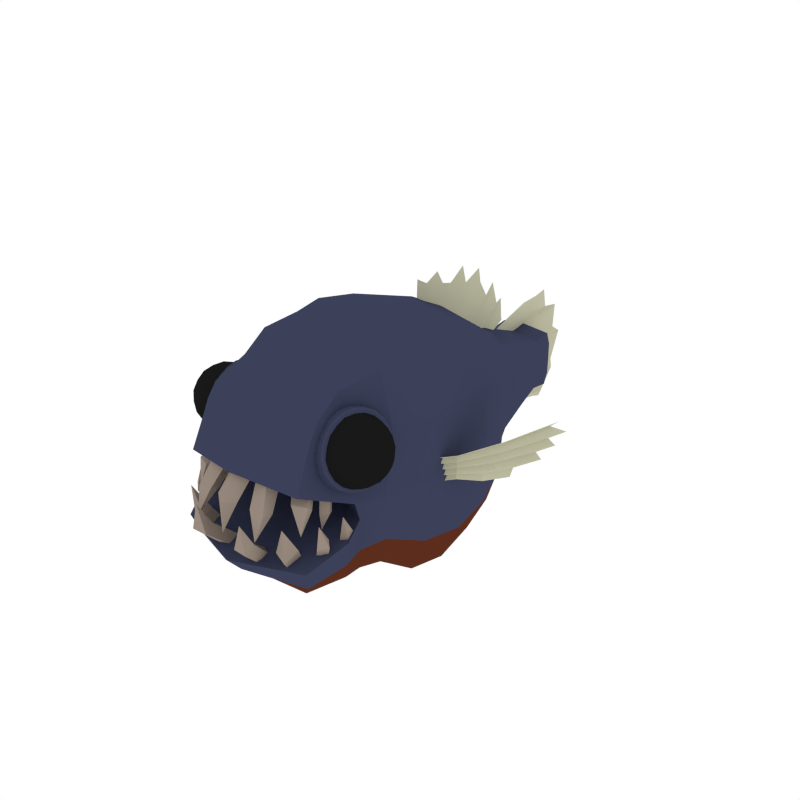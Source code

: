 # Source: Piranha.blend  (saved by Blender 2.79.0; exported with 4.5.12 LTS)
import bpy
from mathutils import Matrix  # noqa: F401  (used for matrix-valued properties, if any)

bpy.ops.wm.read_factory_settings(use_empty=True)
scene = bpy.context.scene
scene.name = 'Scene'

# ---- collections
col_collection_1 = bpy.data.collections.new('Collection 1'); scene.collection.children.link(col_collection_1)

# ---- materials (node trees are filled in below, after node groups)
mat_piranha_main = bpy.data.materials.new('Piranha_Main')
mat_piranha_main.alpha_threshold = 0.0
mat_piranha_main.diffuse_color = (0.04562, 0.05286, 0.1013, 1.0)
mat_piranha_main.roughness = 0.5
mat_piranha_teeth = bpy.data.materials.new('Piranha_Teeth')
mat_piranha_teeth.alpha_threshold = 0.0
mat_piranha_teeth.diffuse_color = (0.3116, 0.2523, 0.2074, 1.0)
mat_piranha_teeth.roughness = 0.5
mat_piranha_light = bpy.data.materials.new('Piranha_Light')
mat_piranha_light.alpha_threshold = 0.0
mat_piranha_light.diffuse_color = (0.1064, 0.02668, 0.0126, 1.0)
mat_piranha_light.roughness = 0.5
mat_piranha_fins = bpy.data.materials.new('Piranha_Fins')
mat_piranha_fins.alpha_threshold = 0.0
mat_piranha_fins.diffuse_color = (0.5173, 0.5071, 0.3659, 1.0)
mat_piranha_fins.roughness = 0.5
mat_eyes = bpy.data.materials.new('Eyes')
mat_eyes.alpha_threshold = 0.0
mat_eyes.diffuse_color = (0.009965, 0.009965, 0.009965, 1.0)
mat_eyes.roughness = 0.5

# ---- node groups
ng_auto_smooth = bpy.data.node_groups.new('Auto Smooth', 'GeometryNodeTree')
_s = ng_auto_smooth.interface.new_socket(name='Geometry', in_out='OUTPUT', socket_type='NodeSocketGeometry')
_s = ng_auto_smooth.interface.new_socket(name='Geometry', in_out='INPUT', socket_type='NodeSocketGeometry')
_s = ng_auto_smooth.interface.new_socket(name='Angle', in_out='INPUT', socket_type='NodeSocketFloat')
_s.subtype = 'ANGLE'
_s.min_value = 0.0
_s.max_value = 3.142
ng_auto_smooth.is_modifier = True
_N = ng_auto_smooth.nodes; _L = ng_auto_smooth.links
n0 = _N.new('NodeGroupOutput'); n0.name = 'Group Output'; n0.location = (480, -100)
n1 = _N.new('NodeGroupInput'); n1.name = 'Group Input'; n1.location = (-420, -300)
n2 = _N.new('NodeGroupInput'); n2.name = 'Group Input.001'; n2.location = (-60, -100)
n3 = _N.new('GeometryNodeSetShadeSmooth'); n3.name = 'Set Shade Smooth'; n3.location = (120, -100)
n3.domain = 'EDGE'
n4 = _N.new('GeometryNodeSetShadeSmooth'); n4.name = 'Set Shade Smooth.001'; n4.location = (300, -100)
n5 = _N.new('GeometryNodeInputMeshEdgeAngle'); n5.name = 'Edge Angle'; n5.location = (-420, -220)
n6 = _N.new('GeometryNodeInputEdgeSmooth'); n6.name = 'Is Edge Smooth'; n6.location = (-60, -160)
n7 = _N.new('GeometryNodeInputShadeSmooth'); n7.name = 'Is Face Smooth'; n7.location = (-240, -340)
n8 = _N.new('FunctionNodeBooleanMath'); n8.name = 'Boolean Math'; n8.location = (-60, -220)
n9 = _N.new('FunctionNodeCompare'); n9.name = 'Compare'; n9.location = (-240, -180)
n9.operation = 'LESS_EQUAL'
_L.new(n5.outputs[0], n9.inputs[0])
_L.new(n4.outputs[0], n0.inputs[0])
_L.new(n1.outputs[1], n9.inputs[1])
_L.new(n9.outputs[0], n8.inputs[0])
_L.new(n7.outputs[0], n8.inputs[1])
_L.new(n2.outputs[0], n3.inputs[0])
_L.new(n6.outputs[0], n3.inputs[1])
_L.new(n3.outputs[0], n4.inputs[0])
_L.new(n8.outputs[0], n3.inputs[2])
n0.is_active_output = True

# ---- material node trees

# ---- world
world_world = bpy.data.worlds.new('World'); scene.world = world_world
world_world.color = (1.0, 1.0, 1.0)
world_world.use_sun_shadow = False
world_world.sun_shadow_jitter_overblur = 0.0
world_world.cycles.sampling_method = 'NONE'
world_world.cycles.sample_map_resolution = 256

# ---- meshes
me_cube_040 = bpy.data.meshes.new('Cube.040')
me_cube_040.from_pydata([(0.502, 1.113, -0.3223), (0.8383, -0.2884, 0.6004), (0.5887, -1.026, 0.6616), (0.2638, 1.998, -0.1445), (0.8139, 0.3946, 0.5735), (0.8139, 0.3946, -0.5706), (0.2638, 1.998, 0.1445), (0.7827, -1.309, -0.1283), (0.8053, -0.4067, -0.5642), (0.502, 1.113, 0.3223), (0.6991, 0.7794, -0.4732), (0.6677, 0.3705, -0.8911), (0.6861, -0.2895, 1.046), (0.7375, -0.8162, -0.3602), (0.6549, -1.639, -0.2985), (0.6664, -1.221, -0.5389), (0.5043, -1.068, 0.9791), (0.2992, 1.77, -0.189), (0.4339, 1.113, -0.564), (0.4339, 1.113, 0.564), (0.2638, 2.215, -0.1582), (0.2552, 1.998, 0.2529), (0.2552, 1.998, -0.2529), (0.704, -0.4541, -0.8649), (0.6677, 0.3946, 1.003), (0.8568, -0.01583, -0.6111), (0.6991, 0.7794, 0.474), (0.7531, -0.7545, 0.6356), (0.5504, -1.437, 0.7116), (0.2992, 1.77, 0.189), (0.2638, 2.215, 0.1582), (0.8568, -0.01583, 0.617), (0.8139, 0.3946, 0.001485), (0.2638, 1.998, 0.0), (0.6834, -1.117, 0.08838), (0.8383, -0.4396, 0.02226), (0.502, 1.113, 0.0), (0.686, -0.819, -0.598), (0.6222, -0.7326, 1.064), (0.5817, 0.7794, -0.8284), (0.5817, 0.7794, 0.8291), (0.5434, -1.352, 0.8393), (0.4682, -1.464, -0.6528), (0.2757, 1.77, -0.3307), (0.2757, 1.77, 0.3307), (0.2552, 2.182, -0.2769), (0.2552, 2.182, 0.2769), (0.6999, -0.03994, -0.9632), (0.6999, -0.01583, 1.078), (0.6991, 0.7794, 0.0003712), (0.7531, -0.8372, 0.05355), (0.5679, -1.618, 0.3303), (0.2992, 1.77, 0.0), (0.2638, 2.218, 0.0), (0.8774, -0.02285, 0.0005322), (0.3585, 1.442, -0.2556), (0.3585, 1.442, 0.2556), (0.3127, 1.442, -0.4473), (0.3127, 1.442, 0.4473), (0.3585, 1.442, 0.0), (0.6032, -1.576, -0.483), (0.6906, -1.073, -0.074), (0.6786, -1.073, -0.5253), (0.4033, -0.9125, -0.1181), (0.3829, -1.388, 0.2643), (0.6934, -1.241, -0.4059), (0.6806, -1.066, -0.362), (-0.502, 1.113, -0.3223), (-0.8383, -0.2884, 0.6004), (0.0, -1.248, -0.6578), (0.0, -0.4464, -1.043), (0.0, -0.4263, 1.196), (0.0, -1.116, 0.9923), (-0.5887, -1.026, 0.6616), (0.0, 1.998, 0.2891), (0.0, 1.113, -0.6445), (0.0, 1.113, 0.6445), (-0.2638, 1.998, -0.1445), (0.0, 1.998, -0.2891), (0.0, 0.3946, 1.146), (0.0, 0.3705, -1.034), (-0.8139, 0.3946, 0.5735), (-0.8139, 0.3946, -0.5706), (-0.2638, 1.998, 0.1445), (-0.7827, -1.309, -0.1283), (0.0, -1.85, -0.3376), (-0.8053, -0.4067, -0.5642), (-0.502, 1.113, 0.3223), (0.0, 0.7794, -0.9468), (0.0, 0.7794, 0.9475), (-0.6991, 0.7794, -0.4732), (-0.6677, 0.3705, -0.8911), (-0.6861, -0.2895, 1.046), (-0.7375, -0.8162, -0.3602), (0.0, -0.8278, -0.7997), (0.0, -0.8108, 1.152), (-0.6549, -1.639, -0.2985), (0.0, -1.5, -0.6592), (0.0, -1.386, 0.8727), (-0.6664, -1.221, -0.5389), (-0.5043, -1.068, 0.9791), (0.0, 1.77, -0.3779), (0.0, 1.77, 0.3779), (-0.2992, 1.77, -0.189), (-0.4339, 1.113, -0.564), (-0.4339, 1.113, 0.564), (0.0, 2.155, -0.3165), (0.0, 2.155, 0.3165), (-0.2638, 2.215, -0.1582), (-0.2552, 1.998, 0.2529), (-0.2552, 1.998, -0.2529), (-0.704, -0.4541, -0.8649), (-0.6677, 0.3946, 1.003), (0.0, -0.01583, 1.231), (0.0, -0.03994, -1.117), (-0.8568, -0.01583, -0.6111), (-0.6991, 0.7794, 0.474), (-0.7531, -0.7545, 0.6356), (-0.5504, -1.437, 0.7116), (-0.2992, 1.77, 0.189), (-0.2638, 2.215, 0.1582), (0.0, 2.212, -0.2581), (-0.8568, -0.01583, 0.617), (-0.8139, 0.3946, 0.001485), (-0.2638, 1.998, 0.0), (0.0, 2.244, -0.1607), (-0.6834, -1.117, 0.08838), (0.0, -1.761, 0.4108), (-0.8383, -0.4396, 0.02226), (-0.502, 1.113, 0.0), (-0.686, -0.819, -0.598), (-0.6222, -0.7326, 1.064), (-0.5817, 0.7794, -0.8284), (-0.5817, 0.7794, 0.8291), (-0.5434, -1.352, 0.8393), (-0.4682, -1.464, -0.6528), (-0.2757, 1.77, -0.3307), (-0.2757, 1.77, 0.3307), (-0.2552, 2.182, -0.2769), (-0.2552, 2.182, 0.2769), (0.0, 2.247, -0.001393), (0.0, 2.244, 0.1577), (-0.6999, -0.03994, -0.9632), (-0.6999, -0.01583, 1.078), (-0.6991, 0.7794, 0.0003712), (-0.7531, -0.8372, 0.05355), (-0.5679, -1.618, 0.3303), (-0.2992, 1.77, 0.0), (-0.2638, 2.218, 0.0), (0.0, 2.212, 0.2718), (-0.8774, -0.02285, 0.0005322), (-0.3585, 1.442, -0.2556), (0.0, 1.442, -0.5112), (0.0, 1.442, 0.5112), (-0.3585, 1.442, 0.2556), (-0.3127, 1.442, -0.4473), (-0.3127, 1.442, 0.4473), (-0.3585, 1.442, 0.0), (0.0, -1.704, -0.5029), (-0.6032, -1.576, -0.483), (0.0, -0.9861, -0.7052), (-0.6906, -1.073, -0.074), (-0.6786, -1.073, -0.5253), (0.0, -1.518, 0.7175), (0.0, -1.599, -0.3138), (-0.4033, -0.9125, -0.1181), (0.0, -1.499, 0.3367), (-0.3829, -1.388, 0.2643), (0.0, -0.9641, -0.1229), (-0.6934, -1.241, -0.4059), (-0.6806, -1.066, -0.362), (0.9929, -0.2319, 0.2367), (0.9473, -0.1825, -0.02242), (1.545, 0.3494, 0.4948), (1.204, 0.201, -0.07985), (0.5399, -0.3738, 0.0658), (0.5142, -0.3368, -0.1285), (0.5227, -0.3491, -0.06375), (0.5313, -0.3615, 0.001026), (0.5375, -0.3624, -0.09731), (0.5461, -0.3747, -0.03254), (0.5546, -0.3871, 0.03223), (0.5289, -0.35, -0.1621), (0.5632, -0.3994, 0.09701), (0.9815, -0.2196, 0.1719), (0.9701, -0.2072, 0.1071), (0.9587, -0.1949, 0.04236), (1.588, 0.401, 0.3962), (1.512, 0.3707, 0.2553), (1.417, 0.3263, 0.1101), (0.9505, -0.194, 0.1407), (1.459, 0.3441, 0.3154), (0.9391, -0.1816, 0.07592), (1.374, 0.3068, 0.1724), (0.9277, -0.1693, 0.01115), (1.22, 0.222, 0.004847), (0.9619, -0.2063, 0.2055), (1.476, 0.3335, 0.4352), (1.262, 0.01517, 0.3504), (1.085, -0.0165, -0.06365), (1.282, 0.05163, 0.2694), (1.243, 0.04708, 0.1673), (1.194, 0.03555, 0.06301), (1.203, 0.03657, 0.213), (1.159, 0.02852, 0.1098), (1.08, -0.003266, -0.005658), (1.213, 0.02061, 0.3046), (-0.9929, -0.2319, 0.2367), (-0.9473, -0.1825, -0.02242), (-1.545, 0.3494, 0.4948), (-1.204, 0.201, -0.07985), (-0.5399, -0.3738, 0.0658), (-0.5142, -0.3368, -0.1285), (-0.5227, -0.3491, -0.06375), (-0.5313, -0.3615, 0.001026), (-0.5375, -0.3624, -0.09731), (-0.5461, -0.3747, -0.03254), (-0.5546, -0.3871, 0.03223), (-0.5289, -0.35, -0.1621), (-0.5632, -0.3994, 0.09701), (-0.9815, -0.2196, 0.1719), (-0.9701, -0.2072, 0.1071), (-0.9587, -0.1949, 0.04236), (-1.588, 0.401, 0.3962), (-1.512, 0.3707, 0.2553), (-1.417, 0.3263, 0.1101), (-0.9505, -0.194, 0.1407), (-1.459, 0.3441, 0.3154), (-0.9391, -0.1816, 0.07592), (-1.374, 0.3068, 0.1724), (-0.9277, -0.1693, 0.01115), (-1.22, 0.222, 0.004847), (-0.9619, -0.2063, 0.2055), (-1.476, 0.3335, 0.4352), (-1.262, 0.01517, 0.3504), (-1.085, -0.0165, -0.06365), (-1.282, 0.05163, 0.2694), (-1.243, 0.04708, 0.1673), (-1.194, 0.03555, 0.06301), (-1.203, 0.03657, 0.213), (-1.159, 0.02852, 0.1098), (-1.08, -0.003266, -0.005658), (-1.213, 0.02061, 0.3046), (-0.03999, 1.633, -0.2696), (-0.03834, 1.686, -0.1575), (-0.03599, 1.672, 0.02203), (-0.03368, 1.646, 0.2009), (-0.03222, 1.567, 0.327), (0.004439, 2.489, -0.6077), (-0.01324, 2.735, -0.3711), (-0.02382, 2.851, 0.00795), (-0.005002, 2.714, 0.351), (0.01815, 2.454, 0.5942), (-0.03295, 1.606, 0.2639), (0.08026, 2.394, 0.4502), (-0.03481, 1.659, 0.1132), (0.05945, 2.591, 0.1603), (-0.03716, 1.679, -0.06773), (0.05515, 2.603, -0.204), (-0.03917, 1.659, -0.2141), (0.06937, 2.421, -0.513), (0.05195, 2.197, 0.4388), (0.02365, 2.0, 0.3881), (-0.004647, 1.803, 0.3375), (-0.02151, 1.755, 0.4194), (-0.01079, 1.944, 0.4834), (-7.601e-05, 2.133, 0.5474), (-0.01024, 2.206, -0.5458), (-0.02015, 2.015, -0.4618), (-0.03007, 1.824, -0.3778), (-0.03301, 1.895, -0.2252), (-0.02768, 2.105, -0.2787), (-0.02234, 2.314, -0.3321), (-0.02839, 2.368, 0.0161), (-0.03092, 2.136, 0.01859), (-0.03345, 1.904, 0.02108), (-0.02774, 1.853, 0.2528), (-0.02181, 2.06, 0.2873), (-0.01588, 2.267, 0.3219), (-0.01602, 1.266, 0.2426), (-0.01503, 1.233, 0.3095), (-0.01362, 1.143, 0.3702), (-0.01223, 1.049, 0.425), (-0.01135, 0.5213, 0.7363), (0.01069, 1.745, 0.5187), (6.346e-05, 1.726, 0.7233), (-0.006299, 1.591, 0.9196), (0.005017, 1.379, 0.984), (0.01894, 0.4446, 1.289), (-0.01179, 0.5624, 0.7541), (0.05629, 0.5246, 1.24), (-0.01291, 1.095, 0.3981), (0.04378, 1.422, 0.8545), (-0.01433, 1.188, 0.3399), (0.0412, 1.598, 0.7235), (-0.01553, 1.249, 0.2758), (0.04975, 1.675, 0.5221), (0.004182, 1.339, 0.4566), (-0.006479, 1.121, 0.5864), (-0.01118, 1.264, 0.519), (0.01859, 1.27, 0.6573), (0.005988, 1.194, 0.5586), (-0.01, 1.393, 0.4027), (-0.007117, 1.462, 0.3059), (0.02603, 0.5184, 1.027), (0.0109, 0.5153, 0.9213), (-0.001255, 0.4562, 0.9266), (0.0109, 0.5153, 0.9213), (-0.001255, 0.4562, 0.9266), (0.005988, 1.194, 0.5586), (0.005477, 0.4523, 1.047), (0.004182, 1.339, 0.4566), (-0.00118, 1.556, 0.3768), (0.006227, 1.427, 0.3298), (-0.007117, 1.462, 0.3059), (-0.01602, 1.266, -0.1971), (-0.01503, 1.233, -0.264), (-0.01362, 1.143, -0.3247), (-0.01223, 1.049, -0.3795), (-0.01135, 0.9601, -0.3893), (0.01069, 1.745, -0.4732), (6.346e-05, 1.726, -0.6778), (-0.006299, 1.591, -0.8741), (0.005017, 1.379, -0.9384), (0.01894, 1.167, -0.907), (-0.01179, 1.005, -0.3844), (0.05629, 1.212, -0.8248), (-0.01291, 1.095, -0.3526), (0.04378, 1.422, -0.809), (-0.01433, 1.188, -0.2943), (0.0412, 1.598, -0.678), (-0.01553, 1.249, -0.2302), (0.04975, 1.675, -0.4766), (-0.0007311, 1.226, -0.7034), (-0.006479, 1.121, -0.5409), (-0.01118, 1.264, -0.4735), (-0.008739, 1.4, -0.6431), (-0.004969, 1.533, -0.4713), (-0.01, 1.393, -0.3572), (-0.007117, 1.462, -0.2603), (0.001789, 1.596, -0.373), (0.008843, 1.09, -0.741), (-0.001255, 0.9976, -0.5868), (0.0109, 1.046, -0.5529), (0.0336, 1.129, -0.6889), (0.005988, 1.194, -0.5131), (0.02488, 1.308, -0.6608), (0.004182, 1.339, -0.4111), (0.02269, 1.47, -0.5429), (0.006227, 1.427, -0.2843), (0.02799, 1.555, -0.3772), (-0.01216, 0.9796, 0.472), (-0.0121, 0.9101, 0.519), (-0.01204, 0.8406, 0.5661), (-0.01198, 0.771, 0.6131), (-0.01192, 0.7015, 0.6601), (-0.01185, 0.632, 0.7071), (0.01234, 1.339, 1.136), (0.01967, 1.135, 1.057), (0.02699, 1.074, 1.237), (0.03432, 0.8906, 1.13), (0.04164, 0.7686, 1.166), (0.04897, 0.6795, 1.302), (-0.003996, 1.034, 0.6342), (-0.001513, 0.9478, 0.6821), (0.0009707, 0.8613, 0.7299), (0.003454, 0.7748, 0.7778), (0.005937, 0.6883, 0.8256), (0.008421, 0.6018, 0.8734), (-0.01, 1.393, 0.4027), (-0.007415, 1.474, 0.478), (-0.00997, 1.34, 0.613), (-0.01118, 1.264, 0.519), (-0.006479, 1.121, 0.5864), (-0.003204, 1.192, 0.6961), (0.04125, 0.6572, 1.199), (0.02159, 1.012, 1.093), (0.008626, 1.242, 0.9812), (0.003346, 1.334, 0.9156), (-0.007553, 1.493, 0.8009), (-0.002244, 1.638, 0.6286), (0.01652, 1.425, 0.5456), (0.006227, 1.427, 0.3298), (0.02073, 1.509, 0.3939), (0.008421, 0.6018, 0.8734), (0.01936, 0.6203, 0.9821), (0.005937, 0.6883, 0.8256), (0.01784, 0.7151, 0.9392), (0.0009707, 0.8613, 0.7299), (0.007843, 0.9114, 0.8511), (-0.001513, 0.9478, 0.6821), (0.005547, 1.01, 0.807), (-0.003996, 1.034, 0.6342), (0.0002113, 1.103, 0.7499), (0.003454, 0.7748, 0.7778), (0.01374, 0.8134, 0.8952), (0.01221, 0.4485, 1.168), (-0.008761, 1.416, 0.7069), (0.004757, 1.651, 0.4478), (0.04116, 0.5215, 1.133), (0.03118, 1.346, 0.7559), (0.02886, 1.511, 0.6346), (0.03524, 1.592, 0.458), (0.03031, 0.6387, 1.091), (0.02974, 0.7419, 1.053), (0.01471, 0.9615, 0.9723), (0.01261, 1.072, 0.932), (0.004418, 1.172, 0.8655), (0.02403, 0.852, 1.013), (-0.004829, 1.556, 0.5533), (7.078e-05, 1.263, 0.8059), (0.01064, 2.322, 0.5622), (-0.02586, 2.6, 0.01288), (-0.01701, 2.524, -0.354), (-0.009944, 2.475, 0.3279), (-0.0003195, 2.397, -0.5784), (-0.01124, 1.892, 0.1356), (0.01232, 2.125, 0.1484), (0.03589, 2.358, 0.1612), (-0.01408, 1.91, -0.1112), (0.008995, 2.141, -0.1482), (0.03207, 2.372, -0.1853), (-0.01204, 1.85, -0.3147), (0.0151, 2.04, -0.396), (0.04223, 2.23, -0.4773), (0.9479, -1.119, 0.6933), (0.9025, -0.9306, 0.6632), (0.9328, -1.216, 0.6697), (0.954, -1.228, 0.5718), (0.9821, -1.138, 0.5349), (0.8328, -0.8616, 0.6398), (0.7366, -1.089, 0.8362), (0.7185, -1.358, 0.6727), (0.8036, -1.297, 0.3752), (0.8743, -0.9903, 0.3549), (0.7593, -0.8669, 0.7086), (0.6668, -1.161, 0.83), (0.6792, -1.382, 0.5832), (0.7794, -1.225, 0.3092), (0.8288, -0.9061, 0.3868), (0.825, -1.058, 0.3031), (0.8491, -1.152, 0.3155), (0.7339, -1.347, 0.4226), (0.7528, -1.377, 0.5143), (0.6655, -1.309, 0.7394), (0.7122, -1.246, 0.7981), (0.7142, -0.9953, 0.8157), (0.7835, -0.9393, 0.7746), (0.8127, -0.8401, 0.5461), (0.8681, -0.8815, 0.4763), (0.9416, -1.018, 0.4247), (0.9597, -1.113, 0.4428), (0.9165, -1.18, 0.3853), (0.8884, -1.269, 0.4223), (0.9034, -1.292, 0.5167), (0.8375, -1.349, 0.5614), (0.8164, -1.337, 0.6593), (0.8611, -1.268, 0.7125), (0.8101, -1.225, 0.7846), (0.9379, -0.9505, 0.4998), (0.9521, -0.9781, 0.593), (0.9783, -1.071, 0.61), (0.8251, -1.128, 0.8082), (0.8912, -1.074, 0.7596), (0.8721, -0.9786, 0.7466), (0.7531, -1.226, 0.2815), (0.6947, -1.363, 0.4014), (0.7961, -1.04, 0.2682), (0.6432, -1.399, 0.582), (0.6296, -1.156, 0.8528), (0.7825, -0.7973, 0.539), (0.8074, -0.8762, 0.3666), (0.6726, -0.9704, 0.8395), (0.731, -0.8333, 0.7196), (0.6184, -1.32, 0.7544), (0.7498, -0.8534, 0.3388), (0.5481, -1.327, 0.7529), (0.6684, -0.8075, 0.7157), (0.6919, -1.226, 0.2481), (0.606, -0.9539, 0.8437), (0.7378, -1.028, 0.2339), (0.5746, -1.411, 0.5688), (0.7233, -0.7691, 0.5229), (0.6296, -1.373, 0.376), (0.5601, -1.152, 0.8579), (0.9426, -1.169, 0.6872), (0.8933, -0.955, 0.7069), (0.7838, -1.105, 0.8266), (0.8722, -0.8922, 0.6496), (0.946, -0.9846, 0.463), (0.9459, -1.228, 0.622), (0.7688, -1.35, 0.6716), (0.9723, -1.186, 0.5497), (0.8479, -1.289, 0.3988), (0.9119, -1.006, 0.3852), (0.7954, -0.858, 0.6739), (0.6989, -1.123, 0.8383), (0.6952, -1.374, 0.6307), (0.7895, -1.265, 0.3382), (0.8514, -0.946, 0.3649), (0.8232, -1.178, 0.7989), (0.967, -1.092, 0.6551), (0.8294, -0.9596, 0.7666), (0.9066, -0.9115, 0.4907), (0.9854, -1.102, 0.5701), (0.8326, -1.346, 0.6118), (0.7626, -1.241, 0.7935), (0.9085, -1.226, 0.4042), (0.7985, -1.367, 0.5341), (0.8874, -1.163, 0.347), (0.8481, -0.8877, 0.43), (0.7689, -0.8997, 0.7463), (0.6858, -1.207, 0.8178), (0.7136, -1.385, 0.5458), (0.8139, -1.187, 0.3061), (0.8029, -0.892, 0.3747), (0.7517, -1.221, 0.2945), (0.6481, -1.385, 0.5779), (0.6353, -1.156, 0.8332), (0.7309, -0.8515, 0.7076), (0.7939, -1.047, 0.2835), (0.8527, -1.022, 0.327), (0.8394, -1.107, 0.3062), (0.6986, -1.35, 0.4086), (0.7712, -1.324, 0.3958), (0.7443, -1.367, 0.4692), (0.6269, -1.31, 0.7402), (0.693, -1.338, 0.7068), (0.6897, -1.278, 0.7729), (0.6779, -0.9816, 0.8201), (0.7262, -1.043, 0.8302), (0.751, -0.9643, 0.7976), (0.7811, -0.819, 0.5378), (0.8249, -0.8478, 0.5954), (0.8435, -0.8583, 0.5092), (0.9538, -1.063, 0.4317), (0.9751, -1.126, 0.4899), (0.9405, -1.148, 0.411), (0.8983, -1.282, 0.4664), (0.9329, -1.261, 0.5453), (0.8715, -1.325, 0.5398), (0.8397, -1.307, 0.6866), (0.9012, -1.243, 0.6921), (0.8364, -1.248, 0.7527), (0.9481, -0.9619, 0.5444), (0.9294, -0.9514, 0.6306), (0.9695, -1.026, 0.6025), (0.859, -1.102, 0.7881), (0.9238, -1.098, 0.7275), (0.8838, -1.023, 0.7556), (0.8028, -0.8622, 0.3565), (0.7457, -1.23, 0.2671), (0.6302, -1.412, 0.5832), (0.6158, -1.157, 0.868), (0.7225, -0.817, 0.7279), (0.791, -1.034, 0.2531), (0.6843, -1.374, 0.3931), (0.604, -1.329, 0.7645), (0.6611, -0.9612, 0.854), (0.7767, -0.7792, 0.5379), (0.7779, -1.135, 0.2598), (0.7245, -1.305, 0.3299), (0.6666, -1.396, 0.4881), (0.8064, -0.9506, 0.3046), (0.6265, -1.373, 0.6739), (0.6193, -1.245, 0.8165), (0.6479, -1.061, 0.8612), (0.7591, -0.8004, 0.6329), (0.7993, -0.823, 0.4471), (0.7013, -0.8915, 0.7911), (0.6726, -0.8471, 0.3174), (0.6148, -1.219, 0.2268), (0.4978, -1.404, 0.5468), (0.4833, -1.145, 0.8351), (0.5914, -0.8014, 0.6933), (0.6607, -1.021, 0.2126), (0.5526, -1.365, 0.3544), (0.4714, -1.32, 0.7304), (0.5292, -0.9474, 0.821), (0.6462, -0.7631, 0.501), (0.7412, -0.7965, 0.4248), (0.7489, -0.9328, 0.2727), (0.5567, -1.384, 0.6669), (0.5491, -1.247, 0.8191), (0.6366, -0.8697, 0.792), (0.6983, -0.7724, 0.6232), (0.7184, -1.129, 0.2249), (0.6614, -1.311, 0.2997), (0.5796, -1.051, 0.8669), (0.5996, -1.408, 0.4685), (0.9734, -1.158, 0.6194), (0.8372, -0.9053, 0.715), (0.7529, -1.174, 0.8257), (0.7643, -1.375, 0.6007), (0.8556, -1.231, 0.3509), (0.9007, -0.9409, 0.4216), (0.892, -1.177, 0.7524), (0.9415, -1.02, 0.6873), (0.8119, -1.029, 0.8087), (0.8988, -0.8921, 0.571), (0.9788, -1.041, 0.5147), (0.8986, -1.296, 0.6201), (0.769, -1.305, 0.7414), (0.9523, -1.211, 0.4732), (0.8293, -1.339, 0.4621), (0.9096, -1.084, 0.3568), (0.7639, -0.8237, 0.6271), (0.8017, -0.8449, 0.4522), (0.6595, -1.069, 0.841), (0.7097, -0.9089, 0.7751), (0.6395, -1.361, 0.665), (0.6328, -1.241, 0.7992), (0.7315, -1.297, 0.3423), (0.6771, -1.382, 0.4911), (0.8084, -0.9644, 0.3188), (0.7815, -1.137, 0.2767), (0.752, -0.7824, 0.6367), (0.7943, -0.8062, 0.4412), (0.6351, -1.057, 0.8768), (0.6912, -0.8782, 0.8031), (0.6125, -1.385, 0.6798), (0.605, -1.251, 0.8297), (0.7156, -1.313, 0.3179), (0.6548, -1.409, 0.4843), (0.8018, -0.9405, 0.2913), (0.7718, -1.134, 0.2442), (0.6212, -0.7663, 0.601), (0.664, -0.7904, 0.4031), (0.5028, -1.044, 0.8441), (0.5596, -0.8634, 0.7695), (0.48, -1.376, 0.6446), (0.4724, -1.24, 0.7964), (0.5844, -1.303, 0.2783), (0.5228, -1.4, 0.4467), (0.6716, -0.9264, 0.2513), (0.6412, -1.122, 0.2036), (-0.9479, -1.119, 0.6933), (-0.9025, -0.9306, 0.6632), (-0.9328, -1.216, 0.6697), (-0.954, -1.228, 0.5718), (-0.9821, -1.138, 0.5349), (-0.8328, -0.8616, 0.6398), (-0.7366, -1.089, 0.8362), (-0.7185, -1.358, 0.6727), (-0.8036, -1.297, 0.3752), (-0.8743, -0.9903, 0.3549), (-0.7593, -0.8669, 0.7086), (-0.6668, -1.161, 0.83), (-0.6792, -1.382, 0.5832), (-0.7794, -1.225, 0.3092), (-0.8288, -0.9061, 0.3868), (-0.825, -1.058, 0.3031), (-0.8491, -1.152, 0.3155), (-0.7339, -1.347, 0.4226), (-0.7528, -1.377, 0.5143), (-0.6655, -1.309, 0.7394), (-0.7122, -1.246, 0.7981), (-0.7142, -0.9953, 0.8157), (-0.7835, -0.9393, 0.7746), (-0.8127, -0.8401, 0.5461), (-0.8681, -0.8815, 0.4763), (-0.9416, -1.018, 0.4247), (-0.9597, -1.113, 0.4428), (-0.9165, -1.18, 0.3853), (-0.8884, -1.269, 0.4223), (-0.9034, -1.292, 0.5167), (-0.8375, -1.349, 0.5614), (-0.8164, -1.337, 0.6593), (-0.8611, -1.268, 0.7125), (-0.8101, -1.225, 0.7846), (-0.9379, -0.9505, 0.4998), (-0.9521, -0.9781, 0.593), (-0.9783, -1.071, 0.61), (-0.8251, -1.128, 0.8082), (-0.8912, -1.074, 0.7596), (-0.8721, -0.9786, 0.7466), (-0.7531, -1.226, 0.2815), (-0.6947, -1.363, 0.4014), (-0.7961, -1.04, 0.2682), (-0.6432, -1.399, 0.582), (-0.6296, -1.156, 0.8528), (-0.7825, -0.7973, 0.539), (-0.8074, -0.8762, 0.3666), (-0.6726, -0.9704, 0.8395), (-0.731, -0.8333, 0.7196), (-0.6184, -1.32, 0.7544), (-0.7498, -0.8534, 0.3388), (-0.5481, -1.327, 0.7529), (-0.6684, -0.8075, 0.7157), (-0.6919, -1.226, 0.2481), (-0.606, -0.9539, 0.8437), (-0.7378, -1.028, 0.2339), (-0.5746, -1.411, 0.5688), (-0.7233, -0.7691, 0.5229), (-0.6296, -1.373, 0.376), (-0.5601, -1.152, 0.8579), (-0.9426, -1.169, 0.6872), (-0.8933, -0.955, 0.7069), (-0.7838, -1.105, 0.8266), (-0.8722, -0.8922, 0.6496), (-0.946, -0.9846, 0.463), (-0.9459, -1.228, 0.622), (-0.7688, -1.35, 0.6716), (-0.9723, -1.186, 0.5497), (-0.8479, -1.289, 0.3988), (-0.9119, -1.006, 0.3852), (-0.7954, -0.858, 0.6739), (-0.6989, -1.123, 0.8383), (-0.6952, -1.374, 0.6307), (-0.7895, -1.265, 0.3382), (-0.8514, -0.946, 0.3649), (-0.8232, -1.178, 0.7989), (-0.967, -1.092, 0.6551), (-0.8294, -0.9596, 0.7666), (-0.9066, -0.9115, 0.4907), (-0.9854, -1.102, 0.5701), (-0.8326, -1.346, 0.6118), (-0.7626, -1.241, 0.7935), (-0.9085, -1.226, 0.4042), (-0.7985, -1.367, 0.5341), (-0.8874, -1.163, 0.347), (-0.8481, -0.8877, 0.43), (-0.7689, -0.8997, 0.7463), (-0.6858, -1.207, 0.8178), (-0.7136, -1.385, 0.5458), (-0.8139, -1.187, 0.3061), (-0.8029, -0.892, 0.3747), (-0.7517, -1.221, 0.2945), (-0.6481, -1.385, 0.5779), (-0.6353, -1.156, 0.8332), (-0.7309, -0.8515, 0.7076), (-0.7939, -1.047, 0.2835), (-0.8527, -1.022, 0.327), (-0.8394, -1.107, 0.3062), (-0.6986, -1.35, 0.4086), (-0.7712, -1.324, 0.3958), (-0.7443, -1.367, 0.4692), (-0.6269, -1.31, 0.7402), (-0.693, -1.338, 0.7068), (-0.6897, -1.278, 0.7729), (-0.6779, -0.9816, 0.8201), (-0.7262, -1.043, 0.8302), (-0.751, -0.9643, 0.7976), (-0.7811, -0.819, 0.5378), (-0.8249, -0.8478, 0.5954), (-0.8435, -0.8583, 0.5092), (-0.9538, -1.063, 0.4317), (-0.9751, -1.126, 0.4899), (-0.9405, -1.148, 0.411), (-0.8983, -1.282, 0.4664), (-0.9329, -1.261, 0.5453), (-0.8715, -1.325, 0.5398), (-0.8397, -1.307, 0.6866), (-0.9012, -1.243, 0.6921), (-0.8364, -1.248, 0.7527), (-0.9481, -0.9619, 0.5444), (-0.9294, -0.9514, 0.6306), (-0.9695, -1.026, 0.6025), (-0.859, -1.102, 0.7881), (-0.9238, -1.098, 0.7275), (-0.8838, -1.023, 0.7556), (-0.8028, -0.8622, 0.3565), (-0.7457, -1.23, 0.2671), (-0.6302, -1.412, 0.5832), (-0.6158, -1.157, 0.868), (-0.7225, -0.817, 0.7279), (-0.791, -1.034, 0.2531), (-0.6843, -1.374, 0.3931), (-0.604, -1.329, 0.7645), (-0.6611, -0.9612, 0.854), (-0.7767, -0.7792, 0.5379), (-0.7779, -1.135, 0.2598), (-0.7245, -1.305, 0.3299), (-0.6666, -1.396, 0.4881), (-0.8064, -0.9506, 0.3046), (-0.6265, -1.373, 0.6739), (-0.6193, -1.245, 0.8165), (-0.6479, -1.061, 0.8612), (-0.7591, -0.8004, 0.6329), (-0.7993, -0.823, 0.4471), (-0.7013, -0.8915, 0.7911), (-0.6726, -0.8471, 0.3174), (-0.6148, -1.219, 0.2268), (-0.4978, -1.404, 0.5468), (-0.4833, -1.145, 0.8351), (-0.5914, -0.8014, 0.6933), (-0.6607, -1.021, 0.2126), (-0.5526, -1.365, 0.3544), (-0.4714, -1.32, 0.7304), (-0.5292, -0.9474, 0.821), (-0.6462, -0.7631, 0.501), (-0.7412, -0.7965, 0.4248), (-0.7489, -0.9328, 0.2727), (-0.5567, -1.384, 0.6669), (-0.5491, -1.247, 0.8191), (-0.6366, -0.8697, 0.792), (-0.6983, -0.7724, 0.6232), (-0.7184, -1.129, 0.2249), (-0.6614, -1.311, 0.2997), (-0.5796, -1.051, 0.8669), (-0.5996, -1.408, 0.4685), (-0.9734, -1.158, 0.6194), (-0.8372, -0.9053, 0.715), (-0.7529, -1.174, 0.8257), (-0.7643, -1.375, 0.6007), (-0.8556, -1.231, 0.3509), (-0.9007, -0.9409, 0.4216), (-0.892, -1.177, 0.7524), (-0.9415, -1.02, 0.6873), (-0.8119, -1.029, 0.8087), (-0.8988, -0.8921, 0.571), (-0.9788, -1.041, 0.5147), (-0.8986, -1.296, 0.6201), (-0.769, -1.305, 0.7414), (-0.9523, -1.211, 0.4732), (-0.8293, -1.339, 0.4621), (-0.9096, -1.084, 0.3568), (-0.7639, -0.8237, 0.6271), (-0.8017, -0.8449, 0.4522), (-0.6595, -1.069, 0.841), (-0.7097, -0.9089, 0.7751), (-0.6395, -1.361, 0.665), (-0.6328, -1.241, 0.7992), (-0.7315, -1.297, 0.3423), (-0.6771, -1.382, 0.4911), (-0.8084, -0.9644, 0.3188), (-0.7815, -1.137, 0.2767), (-0.752, -0.7824, 0.6367), (-0.7943, -0.8062, 0.4412), (-0.6351, -1.057, 0.8768), (-0.6912, -0.8782, 0.8031), (-0.6125, -1.385, 0.6798), (-0.605, -1.251, 0.8297), (-0.7156, -1.313, 0.3179), (-0.6548, -1.409, 0.4843), (-0.8018, -0.9405, 0.2913), (-0.7718, -1.134, 0.2442), (-0.6212, -0.7663, 0.601), (-0.664, -0.7904, 0.4031), (-0.5028, -1.044, 0.8441), (-0.5596, -0.8634, 0.7695), (-0.48, -1.376, 0.6446), (-0.4724, -1.24, 0.7964), (-0.5844, -1.303, 0.2783), (-0.5228, -1.4, 0.4467), (-0.6716, -0.9264, 0.2513), (-0.6412, -1.122, 0.2036), (0.2919, -1.907, -0.1446), (0.1823, -1.608, -0.449), (0.1878, -1.797, -0.1064), (0.1044, -1.464, -0.3986), (0.1582, -1.895, -0.1487), (0.06982, -1.578, -0.4213), (0.2182, -1.494, -0.4272), (0.2946, -1.809, -0.09207), (0.2387, -1.898, 0.09838), (0.4041, -1.608, -0.1479), (0.4104, -1.504, -0.506), (0.496, -1.708, -0.2333), (0.3052, -1.369, -0.4912), (0.4035, -1.699, -0.1721), (0.2919, -1.49, -0.4933), (0.4246, -1.384, -0.5048), (0.5415, -1.595, -0.1491), (0.5013, -1.721, 0.07994), (0.7401, -1.468, -0.1028), (0.5986, -1.364, -0.381), (0.6257, -1.463, -0.1078), (0.4781, -1.327, -0.379), (0.6669, -1.53, -0.1277), (0.521, -1.405, -0.3828), (0.5565, -1.286, -0.3776), (0.6824, -1.415, -0.07965), (0.6582, -1.491, 0.06103), (0.6458, -1.244, -0.1343), (0.68, -1.177, -0.4016), (0.7563, -1.266, -0.1671), (0.5622, -1.139, -0.4263), (0.6862, -1.299, -0.1405), (0.6033, -1.218, -0.415), (0.6399, -1.098, -0.4134), (0.72, -1.178, -0.1129), (0.6999, -1.272, 0.05893), (0.3515, -1.76, 0.1531), (0.2977, -1.652, 0.3726), (0.231, -1.655, 0.1448), (0.1898, -1.501, 0.3527), (0.2177, -1.765, 0.1718), (0.1664, -1.63, 0.3605), (0.3188, -1.522, 0.3637), (0.3391, -1.652, 0.1198), (0.3112, -1.823, -0.05725), (0.5936, -1.529, 0.2165), (0.3913, -1.318, 0.4324), (0.4494, -1.487, 0.1562), (0.2562, -1.238, 0.3523), (0.4669, -1.582, 0.2185), (0.2764, -1.351, 0.3994), (0.3707, -1.204, 0.3858), (0.5542, -1.448, 0.1447), (0.5595, -1.585, -0.02419), (0.5036, -1.319, 0.06954), (0.5847, -1.278, 0.2896), (0.616, -1.331, 0.07783), (0.4743, -1.258, 0.3286), (0.5491, -1.369, 0.06454), (0.5173, -1.326, 0.309), (0.5388, -1.209, 0.3089), (0.5643, -1.249, 0.04432), (0.5251, -1.325, -0.1052), (-0.2919, -1.907, -0.1446), (-0.1823, -1.608, -0.449), (-0.1878, -1.797, -0.1064), (-0.1044, -1.464, -0.3986), (-0.1582, -1.895, -0.1487), (-0.06982, -1.578, -0.4213), (-0.2182, -1.494, -0.4272), (-0.2946, -1.809, -0.09207), (-0.2387, -1.898, 0.09838), (-0.4041, -1.608, -0.1479), (-0.4104, -1.504, -0.506), (-0.496, -1.708, -0.2333), (-0.3052, -1.369, -0.4912), (-0.4035, -1.699, -0.1721), (-0.2919, -1.49, -0.4933), (-0.4246, -1.384, -0.5048), (-0.5415, -1.595, -0.1491), (-0.5013, -1.721, 0.07994), (-0.7401, -1.468, -0.1028), (-0.5986, -1.364, -0.381), (-0.6257, -1.463, -0.1078), (-0.4781, -1.327, -0.379), (-0.6669, -1.53, -0.1277), (-0.521, -1.405, -0.3828), (-0.5565, -1.286, -0.3776), (-0.6824, -1.415, -0.07965), (-0.6582, -1.491, 0.06103), (-0.6458, -1.244, -0.1343), (-0.68, -1.177, -0.4016), (-0.7563, -1.266, -0.1671), (-0.5622, -1.139, -0.4263), (-0.6862, -1.299, -0.1405), (-0.6033, -1.218, -0.415), (-0.6399, -1.098, -0.4134), (-0.72, -1.178, -0.1129), (-0.6999, -1.272, 0.05893), (-0.3515, -1.76, 0.1531), (-0.2977, -1.652, 0.3726), (-0.231, -1.655, 0.1448), (-0.1898, -1.501, 0.3527), (-0.2177, -1.765, 0.1718), (-0.1664, -1.63, 0.3605), (-0.3188, -1.522, 0.3637), (-0.3391, -1.652, 0.1198), (-0.3112, -1.823, -0.05725), (-0.5936, -1.529, 0.2165), (-0.3913, -1.318, 0.4324), (-0.4494, -1.487, 0.1562), (-0.2562, -1.238, 0.3523), (-0.4669, -1.582, 0.2185), (-0.2764, -1.351, 0.3994), (-0.3707, -1.204, 0.3858), (-0.5542, -1.448, 0.1447), (-0.5595, -1.585, -0.02419), (-0.5036, -1.319, 0.06954), (-0.5847, -1.278, 0.2896), (-0.616, -1.331, 0.07783), (-0.4743, -1.258, 0.3286), (-0.5491, -1.369, 0.06454), (-0.5173, -1.326, 0.309), (-0.5388, -1.209, 0.3089), (-0.5643, -1.249, 0.04432), (-0.5251, -1.325, -0.1052), (0.01772, -1.869, 0.2032), (0.01188, -1.704, 0.4458), (-0.01143, -1.698, 0.1785), (0.02505, -1.461, 0.4059), (-0.1004, -1.786, 0.2008), (-0.1065, -1.57, 0.4002), (0.1387, -1.581, 0.4384), (0.08787, -1.769, 0.1765), (-0.01668, -1.846, -0.09683)], [], [(55, 17, 52, 59), (0, 10, 18), (55, 57, 43, 17), (1, 35, 54, 31), (27, 1, 12, 38), (1, 27, 50, 35), (160, 94, 37, 62), (69, 15, 42, 97), (70, 114, 47, 23), (70, 23, 37, 94), (71, 12, 48, 113), (71, 95, 38, 12), (2, 34, 50, 27), (72, 98, 41, 16), (72, 16, 38, 95), (2, 16, 41, 28), (2, 28, 51, 34), (74, 102, 44, 21), (74, 21, 46, 107), (75, 18, 39, 88), (152, 101, 43, 57), (76, 89, 40, 19), (153, 58, 44, 102), (55, 59, 36, 0), (3, 17, 43, 22), (3, 22, 45, 20), (3, 33, 52, 17), (78, 22, 43, 101), (78, 106, 45, 22), (121, 45, 106), (3, 20, 53, 33), (53, 140, 141, 30), (79, 24, 40, 89), (79, 113, 48, 24), (80, 88, 39, 11), (80, 11, 47, 114), (4, 32, 49, 26), (31, 48, 12, 1), (4, 31, 54, 32), (5, 11, 39, 10), (20, 125, 140, 53), (5, 10, 49, 32), (5, 25, 47, 11), (6, 21, 44, 29), (6, 29, 52, 33), (6, 33, 53, 30), (6, 30, 46, 21), (30, 141, 149, 46), (46, 149, 107), (45, 121, 125, 20), (61, 66, 13), (5, 32, 54, 25), (97, 42, 60, 158), (15, 65, 60), (8, 23, 47, 25), (8, 25, 54, 35), (8, 13, 37, 23), (9, 19, 40, 26), (9, 26, 49, 36), (56, 59, 52, 29), (56, 29, 44, 58), (0, 36, 49, 10), (9, 56, 58, 19), (9, 36, 59, 56), (76, 19, 58, 153), (75, 152, 57, 18), (0, 18, 57, 55), (8, 35, 13), (28, 41, 98, 163), (42, 15, 60), (7, 65, 66, 61), (69, 160, 62, 15), (2, 27, 38, 16), (13, 35, 50), (51, 28, 163, 127), (61, 13, 50, 34), (85, 158, 60, 14), (4, 26, 40, 24), (4, 24, 48, 31), (85, 14, 7, 164), (61, 34, 63), (64, 166, 168, 63), (7, 61, 63), (164, 7, 63, 168), (127, 166, 64, 51), (51, 64, 63, 34), (13, 62, 37), (18, 10, 39), (13, 66, 62), (60, 65, 7, 14), (66, 65, 15, 62), (151, 157, 147, 103), (67, 104, 90), (151, 103, 136, 155), (68, 122, 150, 128), (117, 131, 92, 68), (68, 128, 145, 117), (160, 162, 130, 94), (69, 97, 135, 99), (70, 111, 142, 114), (70, 94, 130, 111), (71, 113, 143, 92), (71, 92, 131, 95), (73, 117, 145, 126), (72, 100, 134, 98), (72, 95, 131, 100), (73, 118, 134, 100), (73, 126, 146, 118), (74, 109, 137, 102), (74, 107, 139, 109), (75, 88, 132, 104), (152, 155, 136, 101), (76, 105, 133, 89), (153, 102, 137, 156), (151, 67, 129, 157), (77, 110, 136, 103), (77, 108, 138, 110), (77, 103, 147, 124), (78, 101, 136, 110), (78, 110, 138, 106), (121, 106, 138), (77, 124, 148, 108), (148, 120, 141, 140), (79, 89, 133, 112), (79, 112, 143, 113), (80, 91, 132, 88), (80, 114, 142, 91), (81, 116, 144, 123), (122, 68, 92, 143), (81, 123, 150, 122), (82, 90, 132, 91), (108, 148, 140, 125), (82, 123, 144, 90), (82, 91, 142, 115), (83, 119, 137, 109), (83, 124, 147, 119), (83, 120, 148, 124), (83, 109, 139, 120), (120, 139, 149, 141), (139, 107, 149), (138, 108, 125, 121), (161, 93, 170), (82, 115, 150, 123), (97, 158, 159, 135), (99, 159, 169), (86, 115, 142, 111), (86, 128, 150, 115), (86, 111, 130, 93), (87, 116, 133, 105), (87, 129, 144, 116), (154, 119, 147, 157), (154, 156, 137, 119), (67, 90, 144, 129), (87, 105, 156, 154), (87, 154, 157, 129), (76, 153, 156, 105), (75, 104, 155, 152), (67, 151, 155, 104), (86, 93, 128), (118, 163, 98, 134), (135, 159, 99), (84, 161, 170, 169), (69, 99, 162, 160), (73, 100, 131, 117), (93, 145, 128), (146, 127, 163, 118), (161, 126, 145, 93), (85, 96, 159, 158), (81, 112, 133, 116), (81, 122, 143, 112), (85, 164, 84, 96), (161, 165, 126), (167, 165, 168, 166), (84, 165, 161), (164, 168, 165, 84), (127, 146, 167, 166), (146, 126, 165, 167), (93, 130, 162), (104, 132, 90), (93, 162, 170), (159, 96, 84, 169), (170, 162, 99, 169), (194, 186, 179, 176), (196, 171, 183, 175), (186, 192, 177, 179), (190, 184, 181, 178), (184, 196, 175, 181), (185, 190, 178, 180), (172, 194, 176, 182), (192, 185, 180, 177), (205, 199, 174, 195), (206, 200, 187, 197), (203, 201, 188, 191), (204, 202, 189, 193), (200, 203, 191, 187), (201, 204, 193, 188), (202, 205, 195, 189), (198, 206, 197, 173), (171, 196, 206, 198), (186, 194, 205, 202), (185, 192, 204, 201), (184, 190, 203, 200), (192, 186, 202, 204), (190, 185, 201, 203), (196, 184, 200, 206), (194, 172, 199, 205), (230, 212, 215, 222), (232, 211, 219, 207), (222, 215, 213, 228), (226, 214, 217, 220), (220, 217, 211, 232), (221, 216, 214, 226), (208, 218, 212, 230), (228, 213, 216, 221), (241, 231, 210, 235), (242, 233, 223, 236), (239, 227, 224, 237), (240, 229, 225, 238), (236, 223, 227, 239), (237, 224, 229, 240), (238, 225, 231, 241), (234, 209, 233, 242), (207, 234, 242, 232), (222, 238, 241, 230), (221, 237, 240, 228), (220, 236, 239, 226), (228, 240, 238, 222), (226, 239, 237, 221), (232, 242, 236, 220), (230, 241, 235, 208), (245, 275, 416, 255), (275, 274, 417, 416), (243, 269, 422, 259), (268, 267, 424, 423), (276, 277, 262, 263), (244, 270, 419, 257), (271, 272, 421, 420), (263, 262, 265, 264), (424, 260, 413, 272), (416, 417, 277, 276), (421, 258, 412, 273), (262, 261, 266, 265), (418, 256, 414, 278), (253, 263, 264, 247), (261, 254, 411, 266), (270, 271, 420, 419), (272, 413, 258, 421), (277, 278, 261, 262), (278, 414, 254, 261), (246, 276, 263, 253), (267, 415, 260, 424), (269, 268, 423, 422), (273, 412, 256, 418), (274, 273, 418, 417), (394, 395, 387, 386), (372, 301, 309, 299), (366, 394, 386, 367), (313, 303, 314, 382), (369, 297, 311, 302), (410, 407, 393, 374), (374, 393, 392, 373), (407, 406, 391, 393), (280, 295, 313, 302), (297, 372, 299, 311), (281, 293, 311, 299), (301, 373, 298, 309), (282, 291, 309, 298), (396, 399, 290, 288), (283, 289, 307, 306), (382, 314, 312, 383), (293, 280, 302, 311), (384, 305, 307, 368), (351, 282, 298, 363), (392, 390, 364, 363), (295, 279, 303, 313), (404, 403, 385, 387), (291, 281, 299, 309), (373, 392, 363, 298), (346, 336, 322, 328), (350, 340, 320, 332), (344, 333, 323, 326), (348, 337, 321, 330), (341, 344, 326, 324), (333, 346, 328, 323), (336, 348, 330, 322), (337, 350, 332, 321), (316, 331, 349, 338), (338, 349, 350, 337), (317, 329, 347, 335), (335, 347, 348, 336), (318, 327, 345, 334), (334, 345, 346, 333), (319, 325, 343, 342), (342, 343, 344, 341), (329, 316, 338, 347), (347, 338, 337, 348), (325, 318, 334, 343), (343, 334, 333, 344), (331, 315, 339, 349), (349, 339, 340, 350), (327, 317, 335, 345), (345, 335, 336, 346), (402, 398, 284, 296), (402, 409, 370, 383), (386, 384, 368, 367), (408, 360, 361, 404), (388, 394, 366, 365), (390, 388, 365, 364), (289, 356, 368, 307), (356, 355, 367, 368), (355, 354, 366, 367), (354, 353, 365, 366), (353, 352, 364, 365), (352, 351, 363, 364), (387, 385, 384, 386), (383, 370, 369, 382), (406, 405, 389, 391), (391, 389, 388, 390), (405, 408, 395, 389), (389, 395, 394, 388), (382, 369, 302, 313), (290, 375, 362), (375, 361, 362), (360, 376, 359), (376, 358, 359), (378, 292, 287), (377, 378, 287, 357), (358, 377, 357), (379, 294, 286), (294, 380, 285), (292, 379, 286), (380, 296, 285), (393, 391, 390, 392), (403, 399, 304, 385), (385, 304, 305, 384), (306, 307, 305, 308), (308, 305, 304, 310), (400, 410, 374, 300), (300, 374, 373, 301), (401, 397, 371, 381), (381, 371, 372, 297), (409, 401, 381, 370), (370, 381, 297, 369), (397, 400, 300, 371), (371, 300, 301, 372), (379, 292, 400, 397), (380, 294, 401, 409), (294, 379, 397, 401), (292, 378, 410, 400), (375, 290, 399, 403), (376, 360, 408, 405), (358, 376, 405, 406), (395, 408, 404, 387), (296, 380, 409, 402), (383, 312, 398, 402), (361, 375, 403, 404), (310, 304, 399, 396), (377, 358, 406, 407), (378, 377, 407, 410), (255, 416, 276, 246), (414, 256, 251), (254, 414, 251), (412, 258, 250), (258, 413, 249), (256, 412, 250), (413, 260, 249), (411, 254, 252), (260, 415, 248), (417, 418, 278, 277), (257, 419, 275, 245), (419, 420, 274, 275), (420, 421, 273, 274), (259, 422, 270, 244), (422, 423, 271, 270), (423, 424, 272, 271), (425, 485, 590, 501), (425, 501, 597, 548), (425, 548, 596, 485), (426, 488, 591, 486), (426, 486, 597, 545), (426, 545, 599, 488), (427, 490, 590, 485), (427, 485, 596, 542), (427, 542, 601, 490), (428, 492, 590, 490), (428, 490, 601, 539), (428, 539, 603, 492), (429, 504, 590, 492), (429, 492, 603, 536), (429, 536, 600, 504), (430, 495, 591, 488), (430, 488, 599, 533), (430, 533, 606, 495), (431, 496, 592, 487), (431, 487, 598, 530), (431, 530, 608, 496), (432, 497, 593, 491), (432, 491, 602, 527), (432, 527, 610, 497), (433, 498, 594, 493), (433, 493, 604, 524), (433, 524, 612, 498), (434, 499, 595, 494), (434, 494, 605, 521), (434, 521, 614, 499), (435, 511, 591, 495), (435, 495, 606, 519), (435, 519, 609, 511), (436, 512, 592, 496), (436, 496, 608, 518), (436, 518, 611, 512), (437, 513, 593, 497), (437, 497, 610, 517), (437, 517, 613, 513), (438, 514, 594, 498), (438, 498, 612, 516), (438, 516, 615, 514), (439, 510, 595, 499), (439, 499, 614, 515), (439, 515, 607, 510), (440, 520, 614, 521), (440, 521, 605, 522), (440, 522, 615, 520), (441, 522, 605, 509), (441, 509, 594, 514), (441, 514, 615, 522), (442, 523, 612, 524), (442, 524, 604, 525), (442, 525, 613, 523), (443, 525, 604, 508), (443, 508, 593, 513), (443, 513, 613, 525), (444, 526, 610, 527), (444, 527, 602, 528), (444, 528, 611, 526), (445, 528, 602, 506), (445, 506, 592, 512), (445, 512, 611, 528), (446, 529, 608, 530), (446, 530, 598, 531), (446, 531, 609, 529), (447, 531, 598, 502), (447, 502, 591, 511), (447, 511, 609, 531), (448, 532, 606, 533), (448, 533, 599, 534), (448, 534, 607, 532), (449, 534, 599, 503), (449, 503, 595, 510), (449, 510, 607, 534), (450, 489, 600, 535), (450, 535, 605, 494), (450, 494, 595, 489), (451, 535, 600, 536), (451, 536, 603, 537), (451, 537, 605, 535), (452, 537, 603, 507), (452, 507, 594, 509), (452, 509, 605, 537), (453, 507, 603, 538), (453, 538, 604, 493), (453, 493, 594, 507), (454, 538, 603, 539), (454, 539, 601, 540), (454, 540, 604, 538), (455, 540, 601, 505), (455, 505, 593, 508), (455, 508, 604, 540), (456, 505, 601, 541), (456, 541, 602, 491), (456, 491, 593, 505), (457, 541, 601, 542), (457, 542, 596, 543), (457, 543, 602, 541), (458, 543, 596, 500), (458, 500, 592, 506), (458, 506, 602, 543), (459, 503, 599, 544), (459, 544, 600, 489), (459, 489, 595, 503), (460, 544, 599, 545), (460, 545, 597, 546), (460, 546, 600, 544), (461, 546, 597, 501), (461, 501, 590, 504), (461, 504, 600, 546), (462, 500, 596, 547), (462, 547, 598, 487), (462, 487, 592, 500), (463, 547, 596, 548), (463, 548, 597, 549), (463, 549, 598, 547), (464, 549, 597, 486), (464, 486, 591, 502), (464, 502, 598, 549), (465, 560, 615, 516), (465, 516, 612, 561), (465, 561, 622, 551), (465, 551, 625, 560), (466, 561, 612, 523), (466, 523, 613, 562), (466, 562, 623, 556), (466, 556, 622, 561), (467, 563, 614, 520), (467, 520, 615, 560), (467, 560, 625, 555), (467, 555, 624, 563), (468, 562, 613, 517), (468, 517, 610, 564), (468, 564, 620, 552), (468, 552, 623, 562), (469, 565, 611, 518), (469, 518, 608, 566), (469, 566, 618, 553), (469, 553, 621, 565), (470, 567, 606, 532), (470, 532, 607, 568), (470, 568, 617, 559), (470, 559, 616, 567), (471, 568, 607, 515), (471, 515, 614, 563), (471, 563, 624, 550), (471, 550, 617, 568), (472, 566, 608, 529), (472, 529, 609, 569), (472, 569, 619, 558), (472, 558, 618, 566), (473, 569, 609, 519), (473, 519, 606, 567), (473, 567, 616, 554), (473, 554, 619, 569), (474, 564, 610, 526), (474, 526, 611, 565), (474, 565, 621, 557), (474, 557, 620, 564), (475, 580, 617, 550), (475, 550, 624, 581), (475, 581, 634, 570), (475, 570, 627, 580), (476, 582, 620, 557), (476, 557, 621, 583), (476, 583, 631, 577), (476, 577, 630, 582), (477, 584, 619, 554), (477, 554, 616, 585), (477, 585, 626, 574), (477, 574, 629, 584), (478, 586, 625, 551), (478, 551, 622, 587), (478, 587, 632, 571), (478, 571, 635, 586), (479, 588, 618, 558), (479, 558, 619, 584), (479, 584, 629, 578), (479, 578, 628, 588), (480, 581, 624, 555), (480, 555, 625, 586), (480, 586, 635, 575), (480, 575, 634, 581), (481, 589, 623, 552), (481, 552, 620, 582), (481, 582, 630, 572), (481, 572, 633, 589), (482, 585, 616, 559), (482, 559, 617, 580), (482, 580, 627, 579), (482, 579, 626, 585), (483, 587, 622, 556), (483, 556, 623, 589), (483, 589, 633, 576), (483, 576, 632, 587), (484, 583, 621, 553), (484, 553, 618, 588), (484, 588, 628, 573), (484, 573, 631, 583), (636, 712, 801, 696), (636, 759, 808, 712), (636, 696, 807, 759), (637, 697, 802, 699), (637, 756, 808, 697), (637, 699, 810, 756), (638, 696, 801, 701), (638, 753, 807, 696), (638, 701, 812, 753), (639, 701, 801, 703), (639, 750, 812, 701), (639, 703, 814, 750), (640, 703, 801, 715), (640, 747, 814, 703), (640, 715, 811, 747), (641, 699, 802, 706), (641, 744, 810, 699), (641, 706, 817, 744), (642, 698, 803, 707), (642, 741, 809, 698), (642, 707, 819, 741), (643, 702, 804, 708), (643, 738, 813, 702), (643, 708, 821, 738), (644, 704, 805, 709), (644, 735, 815, 704), (644, 709, 823, 735), (645, 705, 806, 710), (645, 732, 816, 705), (645, 710, 825, 732), (646, 706, 802, 722), (646, 730, 817, 706), (646, 722, 820, 730), (647, 707, 803, 723), (647, 729, 819, 707), (647, 723, 822, 729), (648, 708, 804, 724), (648, 728, 821, 708), (648, 724, 824, 728), (649, 709, 805, 725), (649, 727, 823, 709), (649, 725, 826, 727), (650, 710, 806, 721), (650, 726, 825, 710), (650, 721, 818, 726), (651, 732, 825, 731), (651, 733, 816, 732), (651, 731, 826, 733), (652, 720, 816, 733), (652, 725, 805, 720), (652, 733, 826, 725), (653, 735, 823, 734), (653, 736, 815, 735), (653, 734, 824, 736), (654, 719, 815, 736), (654, 724, 804, 719), (654, 736, 824, 724), (655, 738, 821, 737), (655, 739, 813, 738), (655, 737, 822, 739), (656, 717, 813, 739), (656, 723, 803, 717), (656, 739, 822, 723), (657, 741, 819, 740), (657, 742, 809, 741), (657, 740, 820, 742), (658, 713, 809, 742), (658, 722, 802, 713), (658, 742, 820, 722), (659, 744, 817, 743), (659, 745, 810, 744), (659, 743, 818, 745), (660, 714, 810, 745), (660, 721, 806, 714), (660, 745, 818, 721), (661, 746, 811, 700), (661, 705, 816, 746), (661, 700, 806, 705), (662, 747, 811, 746), (662, 748, 814, 747), (662, 746, 816, 748), (663, 718, 814, 748), (663, 720, 805, 718), (663, 748, 816, 720), (664, 749, 814, 718), (664, 704, 815, 749), (664, 718, 805, 704), (665, 750, 814, 749), (665, 751, 812, 750), (665, 749, 815, 751), (666, 716, 812, 751), (666, 719, 804, 716), (666, 751, 815, 719), (667, 752, 812, 716), (667, 702, 813, 752), (667, 716, 804, 702), (668, 753, 812, 752), (668, 754, 807, 753), (668, 752, 813, 754), (669, 711, 807, 754), (669, 717, 803, 711), (669, 754, 813, 717), (670, 755, 810, 714), (670, 700, 811, 755), (670, 714, 806, 700), (671, 756, 810, 755), (671, 757, 808, 756), (671, 755, 811, 757), (672, 712, 808, 757), (672, 715, 801, 712), (672, 757, 811, 715), (673, 758, 807, 711), (673, 698, 809, 758), (673, 711, 803, 698), (674, 759, 807, 758), (674, 760, 808, 759), (674, 758, 809, 760), (675, 697, 808, 760), (675, 713, 802, 697), (675, 760, 809, 713), (676, 727, 826, 771), (676, 772, 823, 727), (676, 762, 833, 772), (676, 771, 836, 762), (677, 734, 823, 772), (677, 773, 824, 734), (677, 767, 834, 773), (677, 772, 833, 767), (678, 731, 825, 774), (678, 771, 826, 731), (678, 766, 836, 771), (678, 774, 835, 766), (679, 728, 824, 773), (679, 775, 821, 728), (679, 763, 831, 775), (679, 773, 834, 763), (680, 729, 822, 776), (680, 777, 819, 729), (680, 764, 829, 777), (680, 776, 832, 764), (681, 743, 817, 778), (681, 779, 818, 743), (681, 770, 828, 779), (681, 778, 827, 770), (682, 726, 818, 779), (682, 774, 825, 726), (682, 761, 835, 774), (682, 779, 828, 761), (683, 740, 819, 777), (683, 780, 820, 740), (683, 769, 830, 780), (683, 777, 829, 769), (684, 730, 820, 780), (684, 778, 817, 730), (684, 765, 827, 778), (684, 780, 830, 765), (685, 737, 821, 775), (685, 776, 822, 737), (685, 768, 832, 776), (685, 775, 831, 768), (686, 761, 828, 791), (686, 792, 835, 761), (686, 781, 845, 792), (686, 791, 838, 781), (687, 768, 831, 793), (687, 794, 832, 768), (687, 788, 842, 794), (687, 793, 841, 788), (688, 765, 830, 795), (688, 796, 827, 765), (688, 785, 837, 796), (688, 795, 840, 785), (689, 762, 836, 797), (689, 798, 833, 762), (689, 782, 843, 798), (689, 797, 846, 782), (690, 769, 829, 799), (690, 795, 830, 769), (690, 789, 840, 795), (690, 799, 839, 789), (691, 766, 835, 792), (691, 797, 836, 766), (691, 786, 846, 797), (691, 792, 845, 786), (692, 763, 834, 800), (692, 793, 831, 763), (692, 783, 841, 793), (692, 800, 844, 783), (693, 770, 827, 796), (693, 791, 828, 770), (693, 790, 838, 791), (693, 796, 837, 790), (694, 767, 833, 798), (694, 800, 834, 767), (694, 787, 844, 800), (694, 798, 843, 787), (695, 764, 832, 794), (695, 799, 829, 764), (695, 784, 839, 799), (695, 794, 842, 784), (848, 847, 851, 852), (853, 854, 847, 848), (850, 849, 854, 853), (852, 851, 849, 850), (854, 849, 855), (857, 858, 860, 861), (849, 851, 855), (851, 847, 855), (847, 854, 855), (862, 863, 858, 857), (859, 856, 863, 862), (861, 860, 856, 859), (863, 856, 864), (856, 860, 864), (860, 858, 864), (858, 863, 864), (866, 865, 869, 870), (871, 872, 865, 866), (868, 867, 872, 871), (870, 869, 867, 868), (872, 867, 873), (875, 876, 878, 879), (867, 869, 873), (869, 865, 873), (865, 872, 873), (880, 881, 876, 875), (877, 874, 881, 880), (879, 878, 874, 877), (881, 874, 882), (874, 878, 882), (878, 876, 882), (876, 881, 882), (884, 888, 887, 883), (889, 884, 883, 890), (886, 889, 890, 885), (888, 886, 885, 887), (890, 891, 885), (885, 891, 887), (887, 891, 883), (883, 891, 890), (893, 897, 896, 892), (898, 893, 892, 899), (895, 898, 899, 894), (897, 895, 894, 896), (899, 900, 894), (902, 906, 905, 903), (894, 900, 896), (896, 900, 892), (892, 900, 899), (907, 902, 903, 908), (904, 907, 908, 901), (906, 904, 901, 905), (908, 909, 901), (901, 909, 905), (905, 909, 903), (903, 909, 908), (911, 915, 914, 910), (916, 911, 910, 917), (913, 916, 917, 912), (915, 913, 912, 914), (917, 918, 912), (920, 924, 923, 921), (912, 918, 914), (914, 918, 910), (910, 918, 917), (925, 920, 921, 926), (922, 925, 926, 919), (924, 922, 919, 923), (926, 927, 919), (919, 927, 923), (923, 927, 921), (921, 927, 926), (929, 933, 932, 928), (934, 929, 928, 935), (931, 934, 935, 930), (933, 931, 930, 932), (935, 936, 930), (938, 942, 941, 939), (930, 936, 932), (932, 936, 928), (928, 936, 935), (943, 938, 939, 944), (940, 943, 944, 937), (942, 940, 937, 941), (944, 945, 937), (937, 945, 941), (941, 945, 939), (939, 945, 944), (947, 946, 950, 951), (952, 953, 946, 947), (949, 948, 953, 952), (951, 950, 948, 949), (953, 948, 954), (948, 950, 954), (950, 946, 954), (946, 953, 954), (956, 955, 959, 960), (961, 962, 955, 956), (958, 957, 962, 961), (960, 959, 957, 958), (962, 957, 963), (965, 966, 968, 969), (957, 959, 963), (959, 955, 963), (955, 962, 963), (970, 971, 966, 965), (967, 964, 971, 970), (969, 968, 964, 967), (971, 964, 972), (964, 968, 972), (968, 966, 972), (966, 971, 972), (974, 978, 977, 973), (979, 974, 973, 980), (976, 979, 980, 975), (978, 976, 975, 977), (980, 981, 975), (975, 981, 977), (977, 981, 973), (973, 981, 980)])
me_cube_040.polygons.foreach_set('use_smooth', [0, 0, 0, 0, 0, 0, 0, 0, 0, 0, 0, 0, 0, 0, 0, 0, 0, 0, 0, 0, 0, 0, 0, 0, 0, 0, 0, 0, 0, 0, 0, 0, 0, 0, 0, 0, 0, 0, 0, 0, 0, 0, 0, 0, 0, 0, 0, 0, 0, 0, 0, 0, 0, 0, 0, 0, 0, 0, 0, 0, 0, 0, 0, 0, 0, 0, 0, 0, 0, 0, 0, 0, 0, 0, 0, 0, 0, 0, 0, 0, 0, 0, 0, 0, 0, 0, 0, 0, 0, 0, 0, 0, 0, 0, 0, 0, 0, 0, 0, 0, 0, 0, 0, 0, 0, 0, 0, 0, 0, 0, 0, 0, 0, 0, 0, 0, 0, 0, 0, 0, 0, 0, 0, 0, 0, 0, 0, 0, 0, 0, 0, 0, 0, 0, 0, 0, 0, 0, 0, 0, 0, 0, 0, 0, 0, 0, 0, 0, 0, 0, 0, 0, 0, 0, 0, 0, 0, 0, 0, 0, 0, 0, 0, 0, 0, 0, 0, 0, 0, 0, 0, 0, 0, 0, 0, 0, 0, 0, 0, 0, 0, 0, 0, 0, 0, 0, 0, 0, 0, 0, 0, 0, 0, 0, 0, 0, 0, 0, 0, 0, 0, 0, 0, 0, 0, 0, 0, 0, 0, 0, 0, 0, 0, 0, 0, 0, 0, 0, 0, 0, 0, 0, 0, 0, 0, 0, 0, 0, 0, 0, 1, 1, 1, 1, 1, 1, 1, 1, 1, 1, 1, 1, 1, 1, 1, 1, 1, 1, 1, 1, 1, 1, 1, 1, 1, 1, 1, 1, 1, 1, 1, 1, 1, 1, 1, 1, 1, 1, 1, 1, 1, 1, 1, 1, 1, 1, 1, 1, 1, 1, 1, 1, 1, 1, 1, 1, 1, 1, 1, 1, 1, 1, 1, 1, 1, 1, 1, 1, 1, 1, 1, 1, 1, 1, 1, 1, 1, 1, 1, 1, 1, 1, 1, 1, 1, 1, 1, 1, 1, 1, 1, 1, 1, 1, 1, 1, 1, 1, 1, 1, 1, 1, 1, 1, 1, 1, 1, 1, 1, 1, 1, 1, 1, 1, 1, 1, 1, 1, 1, 1, 1, 1, 1, 1, 1, 1, 1, 1, 1, 1, 1, 1, 1, 1, 1, 1, 1, 1, 1, 1, 1, 1, 1, 1, 1, 1, 1, 1, 1, 1, 1, 1, 1, 1, 1, 1, 1, 1, 1, 1, 1, 1, 1, 1, 1, 1, 1, 1, 1, 1, 1, 1, 1, 1, 1, 1, 1, 1, 1, 1, 1, 1, 1, 1, 1, 1, 1, 1, 1, 1, 1, 1, 1, 1, 1, 1, 1, 1, 1, 1, 1, 1, 1, 1, 1, 1, 1, 1, 1, 1, 1, 1, 1, 1, 1, 1, 1, 1, 1, 1, 1, 1, 1, 1, 1, 1, 1, 1, 1, 1, 1, 1, 1, 1, 1, 1, 1, 1, 1, 1, 1, 1, 1, 1, 1, 1, 1, 1, 1, 1, 1, 1, 1, 1, 1, 1, 1, 1, 1, 1, 1, 1, 1, 1, 1, 0, 0, 0, 0, 0, 0, 0, 0, 0, 0, 0, 0, 0, 0, 0, 0, 0, 0, 0, 0, 0, 0, 0, 0, 0, 0, 0, 0, 0, 0, 0, 0, 0, 0, 0, 0, 0, 0, 0, 0, 0, 0, 0, 0, 0, 0, 0, 0, 0, 0, 0, 0, 0, 0, 0, 0, 0, 0, 0, 0, 0, 0, 0, 0, 0, 0, 0, 0, 0, 0, 0, 0, 0, 0, 0, 0, 0, 0, 0, 0, 1, 1, 1, 1, 1, 1, 1, 1, 1, 1, 1, 1, 1, 1, 1, 1, 1, 1, 1, 1, 1, 1, 1, 1, 1, 1, 1, 1, 1, 1, 1, 1, 1, 1, 1, 1, 1, 1, 1, 1, 1, 1, 1, 1, 1, 1, 1, 1, 1, 1, 1, 1, 1, 1, 1, 1, 1, 1, 1, 1, 1, 1, 1, 1, 1, 1, 1, 1, 1, 1, 1, 1, 1, 1, 1, 1, 1, 1, 1, 1, 1, 1, 1, 1, 1, 1, 1, 1, 1, 1, 1, 1, 1, 1, 1, 1, 1, 1, 1, 1, 1, 1, 1, 1, 1, 1, 1, 1, 1, 1, 1, 1, 1, 1, 1, 1, 1, 1, 1, 1, 0, 0, 0, 0, 0, 0, 0, 0, 0, 0, 0, 0, 0, 0, 0, 0, 0, 0, 0, 0, 0, 0, 0, 0, 0, 0, 0, 0, 0, 0, 0, 0, 0, 0, 0, 0, 0, 0, 0, 0, 0, 0, 0, 0, 0, 0, 0, 0, 0, 0, 0, 0, 0, 0, 0, 0, 0, 0, 0, 0, 0, 0, 0, 0, 0, 0, 0, 0, 0, 0, 0, 0, 0, 0, 0, 0, 0, 0, 0, 0, 0, 0, 0, 0, 0, 0, 0, 0, 0, 0, 0, 0, 0, 0, 0, 0, 0, 0, 0, 0, 0, 0, 0, 0, 0, 0, 0, 0, 0, 0, 0, 0, 0, 0, 0, 0, 0, 0, 0, 0, 0, 0, 0, 0, 0, 0, 0, 0, 0, 0, 0, 0, 0, 0, 0, 0, 0, 0, 0, 0, 0, 0, 0, 0, 0, 0, 0, 0, 0, 0, 0, 0, 0, 0, 0, 0, 0, 0, 0, 0, 0, 0, 0, 0, 0, 0, 0, 0, 0, 0, 0, 0, 0, 0, 0, 0, 0, 0, 0, 0, 0, 0, 0, 0, 0, 0, 0, 0, 0, 0, 0, 0, 0, 0, 0, 0, 0, 0, 0, 0])
me_cube_040.polygons.foreach_set('material_index', [0, 0, 0, 0, 0, 0, 2, 2, 2, 2, 0, 0, 0, 0, 0, 0, 0, 0, 0, 2, 0, 0, 0, 0, 0, 0, 0, 0, 0, 0, 0, 0, 0, 0, 2, 2, 0, 0, 0, 2, 0, 0, 2, 0, 0, 0, 0, 0, 0, 0, 0, 0, 2, 2, 2, 0, 2, 0, 0, 0, 0, 0, 0, 0, 0, 0, 0, 0, 0, 2, 0, 2, 0, 0, 0, 0, 0, 0, 0, 0, 0, 0, 0, 0, 0, 0, 2, 2, 2, 0, 2, 0, 0, 0, 0, 0, 0, 2, 2, 2, 2, 0, 0, 0, 0, 0, 0, 0, 0, 0, 2, 0, 0, 0, 0, 0, 0, 0, 0, 0, 0, 0, 0, 0, 0, 2, 2, 0, 0, 0, 2, 0, 0, 2, 0, 0, 0, 0, 0, 0, 0, 0, 0, 2, 2, 2, 0, 2, 0, 0, 0, 0, 0, 0, 0, 0, 0, 0, 0, 0, 2, 0, 2, 0, 0, 0, 0, 0, 0, 0, 0, 0, 0, 0, 0, 0, 0, 2, 2, 2, 0, 2, 3, 3, 3, 3, 3, 3, 3, 3, 3, 3, 3, 3, 3, 3, 3, 3, 3, 3, 3, 3, 3, 3, 3, 3, 3, 3, 3, 3, 3, 3, 3, 3, 3, 3, 3, 3, 3, 3, 3, 3, 3, 3, 3, 3, 3, 3, 3, 3, 3, 3, 3, 3, 3, 3, 3, 3, 3, 3, 3, 3, 3, 3, 3, 3, 3, 3, 3, 3, 3, 3, 3, 3, 3, 3, 3, 3, 3, 3, 3, 3, 3, 3, 3, 3, 3, 3, 3, 3, 3, 3, 3, 3, 3, 3, 3, 3, 3, 3, 3, 3, 3, 3, 3, 3, 3, 3, 3, 3, 3, 3, 3, 3, 3, 3, 3, 3, 3, 3, 3, 3, 3, 3, 3, 3, 3, 3, 3, 3, 3, 3, 3, 3, 3, 3, 3, 3, 3, 3, 3, 3, 3, 3, 3, 3, 3, 3, 3, 3, 3, 3, 3, 3, 3, 3, 3, 3, 3, 3, 3, 3, 3, 3, 3, 3, 3, 3, 3, 3, 3, 3, 3, 3, 3, 3, 3, 3, 3, 3, 3, 3, 3, 3, 3, 3, 3, 3, 3, 3, 3, 3, 3, 3, 3, 4, 4, 4, 4, 4, 4, 4, 4, 4, 4, 4, 4, 4, 4, 4, 4, 4, 4, 4, 4, 4, 4, 4, 4, 4, 4, 4, 4, 4, 4, 4, 4, 4, 4, 4, 4, 4, 4, 4, 4, 4, 4, 4, 4, 4, 4, 4, 4, 4, 4, 4, 4, 4, 4, 4, 4, 4, 4, 4, 4, 4, 4, 4, 4, 4, 4, 4, 4, 4, 4, 4, 4, 4, 4, 4, 4, 4, 4, 4, 4, 4, 4, 4, 4, 4, 4, 4, 4, 4, 4, 4, 4, 4, 4, 4, 4, 4, 4, 4, 4, 4, 4, 4, 4, 4, 4, 4, 4, 4, 4, 4, 4, 4, 4, 4, 4, 4, 4, 4, 4, 0, 0, 0, 0, 0, 0, 0, 0, 0, 0, 0, 0, 0, 0, 0, 0, 0, 0, 0, 0, 0, 0, 0, 0, 0, 0, 0, 0, 0, 0, 0, 0, 0, 0, 0, 0, 0, 0, 0, 0, 0, 0, 0, 0, 0, 0, 0, 0, 0, 0, 0, 0, 0, 0, 0, 0, 0, 0, 0, 0, 0, 0, 0, 0, 0, 0, 0, 0, 0, 0, 0, 0, 0, 0, 0, 0, 0, 0, 0, 0, 4, 4, 4, 4, 4, 4, 4, 4, 4, 4, 4, 4, 4, 4, 4, 4, 4, 4, 4, 4, 4, 4, 4, 4, 4, 4, 4, 4, 4, 4, 4, 4, 4, 4, 4, 4, 4, 4, 4, 4, 4, 4, 4, 4, 4, 4, 4, 4, 4, 4, 4, 4, 4, 4, 4, 4, 4, 4, 4, 4, 4, 4, 4, 4, 4, 4, 4, 4, 4, 4, 4, 4, 4, 4, 4, 4, 4, 4, 4, 4, 4, 4, 4, 4, 4, 4, 4, 4, 4, 4, 4, 4, 4, 4, 4, 4, 4, 4, 4, 4, 4, 4, 4, 4, 4, 4, 4, 4, 4, 4, 4, 4, 4, 4, 4, 4, 4, 4, 4, 4, 0, 0, 0, 0, 0, 0, 0, 0, 0, 0, 0, 0, 0, 0, 0, 0, 0, 0, 0, 0, 0, 0, 0, 0, 0, 0, 0, 0, 0, 0, 0, 0, 0, 0, 0, 0, 0, 0, 0, 0, 0, 0, 0, 0, 0, 0, 0, 0, 0, 0, 0, 0, 0, 0, 0, 0, 0, 0, 0, 0, 0, 0, 0, 0, 0, 0, 0, 0, 0, 0, 0, 0, 0, 0, 0, 0, 0, 0, 0, 0, 1, 1, 1, 1, 1, 1, 1, 1, 1, 1, 1, 1, 1, 1, 1, 1, 1, 1, 1, 1, 1, 1, 1, 1, 1, 1, 1, 1, 1, 1, 1, 1, 1, 1, 1, 1, 1, 1, 1, 1, 1, 1, 1, 1, 1, 1, 1, 1, 1, 1, 1, 1, 1, 1, 1, 1, 1, 1, 1, 1, 1, 1, 1, 1, 1, 1, 1, 1, 1, 1, 1, 1, 1, 1, 1, 1, 1, 1, 1, 1, 1, 1, 1, 1, 1, 1, 1, 1, 1, 1, 1, 1, 1, 1, 1, 1, 1, 1, 1, 1, 1, 1, 1, 1, 1, 1, 1, 1, 1, 1, 1, 1, 1, 1, 1, 1, 1, 1, 1, 1])
me_cube_040.materials.append(mat_piranha_main)
me_cube_040.materials.append(mat_piranha_teeth)
me_cube_040.materials.append(mat_piranha_light)
me_cube_040.materials.append(mat_piranha_fins)
me_cube_040.materials.append(mat_eyes)
me_cube_040.use_remesh_preserve_volume = False
me_cube_040.use_remesh_preserve_attributes = False
me_cube_040.use_mirror_vertex_groups = False
me_cube_040.update()
arm_armature = bpy.data.armatures.new('Armature')  # bones are not reproduced

# ---- objects
ob_fish_armature = bpy.data.objects.new('Fish_Armature', arm_armature)
ob_piranha = bpy.data.objects.new('Piranha', me_cube_040)

# ---- transforms, parenting, visibility, modifiers, constraints
ob_fish_armature.location = (0.0, 0.0, 0.0)
ob_fish_armature.lineart.crease_threshold = 0.0
ob_piranha.parent = ob_fish_armature
ob_piranha.location = (0.0, 0.0, 0.0)
ob_piranha.lineart.crease_threshold = 0.0
_vg = ob_piranha.vertex_groups.new(name='Main1')
for _i, _w in zip([1, 2, 4, 5, 7, 8, 10, 11, 12, 13, 14, 15, 16, 23, 24, 25, 26, 27, 28, 31, 32, 34, 35, 37, 38, 39, 40, 41, 42, 47, 48, 50, 51, 54, 60, 61, 62, 63, 64, 65, 66, 68, 69, 70, 71, 72, 73, 79, 80, 81, 82, 84, 85, 86, 88, 89, 90, 91, 92, 93, 94, 95, 96, 97, 98, 99, 100, 111, 112, 113, 114, 115, 116, 117, 118, 122, 123, 126, 127, 128, 130, 131, 132, 133, 134, 135, 142, 143, 145, 146, 150, 158, 159, 160, 161, 162, 163, 164, 165, 166, 167, 168, 169, 170, 425, 426, 427, 428, 429, 430, 431, 432, 433, 434, 435, 436, 437, 438, 439, 440, 441, 442, 443, 444, 445, 446, 447, 448, 449, 450, 451, 452, 453, 454, 455, 456, 457, 458, 459, 460, 461, 462, 463, 464, 465, 466, 467, 468, 469, 470, 471, 472, 473, 474, 475, 476, 477, 478, 479, 480, 481, 482, 483, 484, 485, 486, 487, 488, 489, 490, 491, 492, 493, 494, 495, 496, 497, 498, 499, 500, 501, 502, 503, 504, 505, 506, 507, 508, 509, 510, 511, 512, 513, 514, 515, 516, 517, 518, 519, 520, 521, 522, 523, 524, 525, 526, 527, 528, 529, 530, 531, 532, 533, 534, 535, 536, 537, 538, 539, 540, 541, 542, 543, 544, 545, 546, 547, 548, 549, 550, 551, 552, 553, 554, 555, 556, 557, 558, 559, 560, 561, 562, 563, 564, 565, 566, 567, 568, 569, 570, 571, 572, 573, 574, 575, 576, 577, 578, 579, 580, 581, 582, 583, 584, 585, 586, 587, 588, 589, 590, 591, 592, 593, 594, 595, 596, 597, 598, 599, 600, 601, 602, 603, 604, 605, 606, 607, 608, 609, 610, 611, 612, 613, 614, 615, 616, 617, 618, 619, 620, 621, 622, 623, 624, 625, 626, 627, 628, 629, 630, 631, 632, 633, 634, 635, 636, 637, 638, 639, 640, 641, 642, 643, 644, 645, 646, 647, 648, 649, 650, 651, 652, 653, 654, 655, 656, 657, 658, 659, 660, 661, 662, 663, 664, 665, 666, 667, 668, 669, 670, 671, 672, 673, 674, 675, 676, 677, 678, 679, 680, 681, 682, 683, 684, 685, 686, 687, 688, 689, 690, 691, 692, 693, 694, 695, 696, 697, 698, 699, 700, 701, 702, 703, 704, 705, 706, 707, 708, 709, 710, 711, 712, 713, 714, 715, 716, 717, 718, 719, 720, 721, 722, 723, 724, 725, 726, 727, 728, 729, 730, 731, 732, 733, 734, 735, 736, 737, 738, 739, 740, 741, 742, 743, 744, 745, 746, 747, 748, 749, 750, 751, 752, 753, 754, 755, 756, 757, 758, 759, 760, 761, 762, 763, 764, 765, 766, 767, 768, 769, 770, 771, 772, 773, 774, 775, 776, 777, 778, 779, 780, 781, 782, 783, 784, 785, 786, 787, 788, 789, 790, 791, 792, 793, 794, 795, 796, 797, 798, 799, 800, 801, 802, 803, 804, 805, 806, 807, 808, 809, 810, 811, 812, 813, 814, 815, 816, 817, 818, 819, 820, 821, 822, 823, 824, 825, 826, 827, 828, 829, 830, 831, 832, 833, 834, 835, 836, 837, 838, 839, 840, 841, 842, 843, 844, 845, 846, 847, 848, 849, 850, 851, 852, 853, 854, 855, 856, 857, 858, 859, 860, 861, 862, 863, 864, 865, 866, 867, 868, 869, 870, 871, 872, 873, 874, 875, 876, 877, 878, 879, 880, 881, 882, 883, 884, 885, 886, 887, 888, 889, 890, 891, 892, 893, 894, 895, 896, 897, 898, 899, 900, 901, 902, 903, 904, 905, 906, 907, 908, 909, 910, 911, 912, 913, 914, 915, 916, 917, 918, 919, 920, 921, 922, 923, 924, 925, 926, 927, 928, 929, 930, 931, 932, 933, 934, 935, 936, 937, 938, 939, 940, 941, 942, 943, 944, 945, 946, 947, 948, 949, 950, 951, 952, 953, 954, 955, 956, 957, 958, 959, 960, 961, 962, 963, 964, 965, 966, 967, 968, 969, 970, 971, 972, 973, 974, 975, 976, 977, 978, 979, 980, 981], [0.2677, 0.7677, 0.07672, 0.0633, 0.8125, 0.2805, 0.007703, 0.07056, 0.297, 0.6627, 0.8479, 0.8064, 0.7549, 0.2854, 0.09648, 0.1358, 0.01972, 0.6459, 0.8155, 0.163, 0.05473, 0.7668, 0.2978, 0.6471, 0.614, 0.01841, 0.04041, 0.8109, 0.8683, 0.1406, 0.1867, 0.6877, 0.7744, 0.1283, 0.8541, 0.7395, 0.7478, 0.6451, 0.7193, 0.8111, 0.7465, 0.2677, 0.8579, 0.2808, 0.3498, 0.7827, 0.7677, 0.09382, 0.06653, 0.07672, 0.0633, 0.8125, 0.9106, 0.2805, 0.01601, 0.03783, 0.007703, 0.07056, 0.297, 0.6627, 0.6591, 0.6439, 0.8479, 0.908, 0.831, 0.8064, 0.7549, 0.2854, 0.09648, 0.1838, 0.138, 0.1358, 0.01972, 0.6459, 0.8155, 0.163, 0.05473, 0.7668, 0.7761, 0.2978, 0.6471, 0.614, 0.01841, 0.04041, 0.8109, 0.8683, 0.1406, 0.1867, 0.6877, 0.7744, 0.1283, 0.9235, 0.8541, 0.7354, 0.7395, 0.7478, 0.8374, 0.8651, 0.6451, 0.7315, 0.7193, 0.9627, 0.8111, 0.7465, 0.8957, 0.8972, 0.8948, 0.8944, 0.8951, 0.8981, 0.8968, 0.8928, 0.8921, 0.8961, 0.8986, 0.8963, 0.8908, 0.8929, 0.8971, 0.8953, 0.8942, 0.8905, 0.8912, 0.8939, 0.8951, 0.8977, 0.8978, 0.8983, 0.8974, 0.8959, 0.8951, 0.8942, 0.8933, 0.8935, 0.8927, 0.8934, 0.8945, 0.8952, 0.8966, 0.8965, 0.8958, 0.8961, 0.8963, 0.897, 0.8927, 0.8894, 0.8955, 0.8898, 0.8967, 0.899, 0.8975, 0.8983, 0.8992, 0.8941, 0.898, 0.8945, 0.9002, 0.8923, 0.8989, 0.8957, 0.8879, 0.8998, 0.8873, 0.8972, 0.8953, 0.8971, 0.8964, 0.8976, 0.8962, 0.8946, 0.8931, 0.8947, 0.8927, 0.8959, 0.8984, 0.8966, 0.8918, 0.8924, 0.8966, 0.8956, 0.8958, 0.8974, 0.897, 0.8955, 0.8931, 0.8951, 0.8938, 0.892, 0.8942, 0.8974, 0.8982, 0.8957, 0.8908, 0.8936, 0.8974, 0.8927, 0.8901, 0.8965, 0.899, 0.8954, 0.8957, 0.8947, 0.8897, 0.8914, 0.8908, 0.894, 0.8933, 0.8946, 0.8981, 0.8972, 0.8978, 0.8987, 0.8982, 0.8978, 0.8955, 0.8951, 0.8946, 0.8934, 0.894, 0.8931, 0.8939, 0.8946, 0.8948, 0.8966, 0.8969, 0.8961, 0.8962, 0.8959, 0.8967, 0.8977, 0.8926, 0.8895, 0.8969, 0.8995, 0.8956, 0.8889, 0.8942, 0.8984, 0.8992, 0.8942, 0.891, 0.8889, 0.8966, 0.892, 0.8956, 0.8976, 0.8993, 0.8984, 0.8988, 0.8983, 0.8921, 0.8845, 0.8978, 0.9006, 0.896, 0.8841, 0.8941, 0.8996, 0.9001, 0.8991, 0.8969, 0.8913, 0.896, 0.8995, 0.9002, 0.8943, 0.8899, 0.8982, 0.8865, 0.8952, 0.8977, 0.8959, 0.8922, 0.8933, 0.8966, 0.8954, 0.8964, 0.897, 0.8973, 0.8958, 0.8939, 0.8941, 0.8943, 0.8922, 0.8951, 0.899, 0.8981, 0.8974, 0.8986, 0.8921, 0.8954, 0.8912, 0.8894, 0.8964, 0.8942, 0.8995, 0.8986, 0.8978, 0.899, 0.8919, 0.8957, 0.8907, 0.8884, 0.8967, 0.8942, 0.9006, 0.8994, 0.8989, 0.9002, 0.8907, 0.8964, 0.889, 0.8827, 0.8973, 0.8945, 0.8957, 0.8972, 0.8948, 0.8944, 0.8951, 0.8981, 0.8968, 0.8928, 0.8921, 0.8961, 0.8986, 0.8963, 0.8908, 0.8929, 0.8972, 0.8953, 0.8942, 0.8905, 0.8912, 0.894, 0.8951, 0.8977, 0.8978, 0.8983, 0.8974, 0.8959, 0.8951, 0.8942, 0.8933, 0.8935, 0.8927, 0.8934, 0.8945, 0.8952, 0.8966, 0.8965, 0.8958, 0.8961, 0.8963, 0.897, 0.8927, 0.8894, 0.8955, 0.8898, 0.8967, 0.899, 0.8975, 0.8983, 0.8992, 0.8941, 0.898, 0.8945, 0.9002, 0.8923, 0.8989, 0.8957, 0.8879, 0.8998, 0.8873, 0.8972, 0.8953, 0.8971, 0.8964, 0.8976, 0.8962, 0.8946, 0.8931, 0.8947, 0.8927, 0.8959, 0.8984, 0.8966, 0.8918, 0.8924, 0.8966, 0.8956, 0.8958, 0.8974, 0.897, 0.8955, 0.8931, 0.8951, 0.8938, 0.892, 0.8942, 0.8974, 0.8982, 0.8957, 0.8908, 0.8936, 0.8974, 0.8927, 0.8901, 0.8965, 0.899, 0.8954, 0.8957, 0.8947, 0.8897, 0.8914, 0.8908, 0.894, 0.8933, 0.8946, 0.8981, 0.8972, 0.8978, 0.8987, 0.8982, 0.8978, 0.8955, 0.8951, 0.8946, 0.8934, 0.894, 0.8931, 0.8939, 0.8947, 0.8948, 0.8966, 0.8969, 0.8961, 0.8962, 0.8959, 0.8967, 0.8977, 0.8926, 0.8895, 0.8969, 0.8995, 0.8956, 0.8889, 0.8942, 0.8984, 0.8992, 0.8942, 0.891, 0.8889, 0.8966, 0.892, 0.8956, 0.8976, 0.8993, 0.8984, 0.8988, 0.8983, 0.8921, 0.8845, 0.8978, 0.9006, 0.896, 0.8841, 0.8941, 0.8996, 0.9001, 0.8991, 0.8969, 0.8913, 0.896, 0.8995, 0.9002, 0.8943, 0.8899, 0.8982, 0.8865, 0.8952, 0.8977, 0.8959, 0.8922, 0.8933, 0.8966, 0.8954, 0.8964, 0.897, 0.8973, 0.8958, 0.8939, 0.8941, 0.8943, 0.8923, 0.8951, 0.899, 0.8981, 0.8974, 0.8986, 0.8921, 0.8954, 0.8912, 0.8894, 0.8964, 0.8942, 0.8995, 0.8986, 0.8978, 0.899, 0.8919, 0.8957, 0.8907, 0.8884, 0.8967, 0.8942, 0.9006, 0.8994, 0.8989, 0.9002, 0.8907, 0.8964, 0.889, 0.8827, 0.8973, 0.8945, 1.0, 1.0, 1.0, 1.0, 1.0, 1.0, 1.0, 1.0, 1.0, 1.0, 1.0, 1.0, 1.0, 1.0, 1.0, 1.0, 1.0, 1.0, 1.0, 1.0, 1.0, 1.0, 1.0, 1.0, 1.0, 1.0, 1.0, 1.0, 1.0, 1.0, 1.0, 1.0, 1.0, 1.0, 1.0, 1.0, 1.0, 1.0, 1.0, 1.0, 1.0, 1.0, 1.0, 1.0, 1.0, 1.0, 1.0, 1.0, 1.0, 1.0, 1.0, 1.0, 1.0, 1.0, 1.0, 1.0, 1.0, 1.0, 1.0, 1.0, 1.0, 1.0, 1.0, 1.0, 1.0, 1.0, 1.0, 1.0, 1.0, 1.0, 1.0, 1.0, 1.0, 1.0, 1.0, 1.0, 1.0, 1.0, 1.0, 1.0, 1.0, 1.0, 1.0, 1.0, 1.0, 1.0, 1.0, 1.0, 1.0, 1.0, 1.0, 1.0, 1.0, 1.0, 1.0, 1.0, 1.0, 1.0, 1.0, 1.0, 1.0, 1.0, 1.0, 1.0, 1.0, 1.0, 1.0, 1.0, 1.0, 1.0, 1.0, 1.0, 1.0, 1.0, 1.0, 1.0, 1.0, 1.0, 1.0, 1.0, 1.0, 1.0, 1.0, 1.0, 1.0, 1.0, 1.0, 1.0, 1.0, 1.0, 1.0, 1.0, 1.0, 1.0, 1.0]): _vg.add([_i], _w, 'REPLACE')
_vg = ob_piranha.vertex_groups.new(name='Main2')
for _i, _w in zip([0, 1, 2, 4, 5, 7, 8, 9, 10, 11, 12, 13, 14, 15, 16, 18, 19, 23, 24, 25, 26, 27, 28, 31, 32, 34, 35, 36, 37, 38, 39, 40, 41, 42, 47, 48, 49, 50, 51, 54, 55, 56, 57, 58, 60, 61, 62, 63, 64, 65, 66, 67, 68, 69, 70, 71, 72, 73, 75, 76, 79, 80, 81, 82, 84, 85, 86, 87, 88, 89, 90, 91, 92, 93, 94, 95, 96, 97, 98, 99, 100, 104, 105, 111, 112, 113, 114, 115, 116, 117, 118, 122, 123, 126, 127, 128, 129, 130, 131, 132, 133, 134, 135, 142, 143, 144, 145, 146, 150, 151, 152, 153, 154, 155, 156, 158, 159, 160, 161, 162, 163, 164, 165, 166, 167, 168, 169, 170, 171, 172, 173, 174, 175, 176, 177, 178, 179, 180, 181, 182, 183, 184, 185, 186, 187, 188, 189, 190, 191, 192, 193, 194, 195, 196, 197, 198, 199, 200, 201, 202, 203, 204, 205, 206, 207, 208, 209, 210, 211, 212, 213, 214, 215, 216, 217, 218, 219, 220, 221, 222, 223, 224, 225, 226, 227, 228, 229, 230, 231, 232, 233, 234, 235, 236, 237, 238, 239, 240, 241, 242, 425, 426, 427, 428, 429, 430, 431, 432, 433, 434, 435, 436, 437, 438, 439, 440, 441, 442, 443, 444, 445, 446, 447, 448, 449, 450, 451, 452, 453, 454, 455, 456, 457, 458, 459, 460, 461, 462, 463, 464, 465, 466, 467, 468, 469, 470, 471, 472, 473, 474, 475, 476, 477, 478, 479, 480, 481, 482, 483, 484, 485, 486, 487, 488, 489, 490, 491, 492, 493, 494, 495, 496, 497, 498, 499, 500, 501, 502, 503, 504, 505, 506, 507, 508, 509, 510, 511, 512, 513, 514, 515, 516, 517, 518, 519, 520, 521, 522, 523, 524, 525, 526, 527, 528, 529, 530, 531, 532, 533, 534, 535, 536, 537, 538, 539, 540, 541, 542, 543, 544, 545, 546, 547, 548, 549, 550, 551, 552, 553, 554, 555, 556, 557, 558, 559, 560, 561, 562, 563, 564, 565, 566, 567, 568, 569, 570, 571, 572, 573, 574, 575, 576, 577, 578, 579, 580, 581, 582, 583, 584, 585, 586, 587, 588, 589, 590, 591, 592, 593, 594, 595, 596, 597, 598, 599, 600, 601, 602, 603, 604, 605, 606, 607, 608, 609, 610, 611, 612, 613, 614, 615, 616, 617, 618, 619, 620, 621, 622, 623, 624, 625, 626, 627, 628, 629, 630, 631, 632, 633, 634, 635, 636, 637, 638, 639, 640, 641, 642, 643, 644, 645, 646, 647, 648, 649, 650, 651, 652, 653, 654, 655, 656, 657, 658, 659, 660, 661, 662, 663, 664, 665, 666, 667, 668, 669, 670, 671, 672, 673, 674, 675, 676, 677, 678, 679, 680, 681, 682, 683, 684, 685, 686, 687, 688, 689, 690, 691, 692, 693, 694, 695, 696, 697, 698, 699, 700, 701, 702, 703, 704, 705, 706, 707, 708, 709, 710, 711, 712, 713, 714, 715, 716, 717, 718, 719, 720, 721, 722, 723, 724, 725, 726, 727, 728, 729, 730, 731, 732, 733, 734, 735, 736, 737, 738, 739, 740, 741, 742, 743, 744, 745, 746, 747, 748, 749, 750, 751, 752, 753, 754, 755, 756, 757, 758, 759, 760, 761, 762, 763, 764, 765, 766, 767, 768, 769, 770, 771, 772, 773, 774, 775, 776, 777, 778, 779, 780, 781, 782, 783, 784, 785, 786, 787, 788, 789, 790, 791, 792, 793, 794, 795, 796, 797, 798, 799, 800, 801, 802, 803, 804, 805, 806, 807, 808, 809, 810, 811, 812, 813, 814, 815, 816, 817, 818, 819, 820, 821, 822, 823, 824, 825, 826, 827, 828, 829, 830, 831, 832, 833, 834, 835, 836, 837, 838, 839, 840, 841, 842, 843, 844, 845, 846], [0.1066, 0.6643, 0.2149, 0.6821, 0.6387, 0.1781, 0.6514, 0.1261, 0.2934, 0.6365, 0.6364, 0.3102, 0.1437, 0.179, 0.2258, 0.1375, 0.2078, 0.6442, 0.7124, 0.7227, 0.3694, 0.3241, 0.1733, 0.7233, 0.6673, 0.2228, 0.6531, 0.08793, 0.3212, 0.3525, 0.3228, 0.5794, 0.1764, 0.1224, 0.7173, 0.7132, 0.2651, 0.292, 0.216, 0.7567, 0.01591, 0.03319, 0.04732, 0.06621, 0.1368, 0.2489, 0.232, 0.3496, 0.2733, 0.1761, 0.2357, 0.1066, 0.6643, 0.13, 0.6496, 0.6009, 0.2013, 0.2149, 0.1649, 0.1987, 0.734, 0.6397, 0.6821, 0.6387, 0.1781, 0.08577, 0.6514, 0.1261, 0.3159, 0.6112, 0.2934, 0.6365, 0.6364, 0.3102, 0.309, 0.3284, 0.1437, 0.08523, 0.1582, 0.179, 0.2258, 0.1375, 0.2078, 0.6442, 0.7124, 0.7243, 0.7198, 0.7227, 0.3694, 0.3241, 0.1733, 0.7233, 0.6673, 0.2228, 0.2158, 0.6531, 0.08793, 0.3212, 0.3525, 0.3228, 0.5794, 0.1764, 0.1224, 0.7173, 0.7132, 0.2651, 0.292, 0.216, 0.7567, 0.01591, 0.06957, 0.08846, 0.03319, 0.04732, 0.06621, 0.07217, 0.1368, 0.2405, 0.2489, 0.232, 0.1539, 0.1308, 0.3496, 0.2614, 0.2733, 0.02328, 0.1761, 0.2357, 1.0, 1.0, 1.0, 1.0, 1.0, 1.0, 1.0, 1.0, 1.0, 1.0, 1.0, 1.0, 1.0, 1.0, 1.0, 1.0, 1.0, 1.0, 1.0, 1.0, 1.0, 1.0, 1.0, 1.0, 1.0, 1.0, 1.0, 1.0, 1.0, 1.0, 1.0, 1.0, 1.0, 1.0, 1.0, 1.0, 1.0, 1.0, 1.0, 1.0, 1.0, 1.0, 1.0, 1.0, 1.0, 1.0, 1.0, 1.0, 1.0, 1.0, 1.0, 1.0, 1.0, 1.0, 1.0, 1.0, 1.0, 1.0, 1.0, 1.0, 1.0, 1.0, 1.0, 1.0, 1.0, 1.0, 1.0, 1.0, 1.0, 1.0, 1.0, 1.0, 0.1043, 0.1028, 0.1052, 0.1056, 0.1049, 0.1019, 0.1032, 0.1072, 0.1078, 0.1039, 0.1014, 0.1036, 0.1092, 0.1071, 0.1028, 0.1047, 0.1058, 0.1094, 0.1088, 0.106, 0.1049, 0.1022, 0.1022, 0.1017, 0.1026, 0.1041, 0.1049, 0.1057, 0.1067, 0.1065, 0.1072, 0.1066, 0.1055, 0.1048, 0.1034, 0.1035, 0.1042, 0.1039, 0.1037, 0.1029, 0.1073, 0.1106, 0.1045, 0.1101, 0.1033, 0.101, 0.1025, 0.1017, 0.1007, 0.1059, 0.102, 0.1055, 0.09976, 0.1076, 0.1011, 0.1043, 0.1121, 0.1001, 0.1127, 0.1028, 0.1047, 0.1029, 0.1035, 0.1024, 0.1038, 0.1054, 0.1069, 0.1052, 0.1072, 0.1041, 0.1016, 0.1034, 0.1081, 0.1076, 0.1034, 0.1043, 0.1042, 0.1026, 0.103, 0.1045, 0.1069, 0.1049, 0.1062, 0.1079, 0.1057, 0.1026, 0.1017, 0.1043, 0.1092, 0.1064, 0.1026, 0.1073, 0.1098, 0.1034, 0.101, 0.1046, 0.1043, 0.1053, 0.1103, 0.1086, 0.1092, 0.106, 0.1067, 0.1054, 0.1019, 0.1027, 0.1022, 0.1013, 0.1018, 0.1021, 0.1045, 0.1049, 0.1053, 0.1066, 0.106, 0.1069, 0.1061, 0.1053, 0.1052, 0.1034, 0.1031, 0.1038, 0.1038, 0.104, 0.1033, 0.1023, 0.1074, 0.1105, 0.1031, 0.1005, 0.1044, 0.1111, 0.1058, 0.1015, 0.1008, 0.1058, 0.109, 0.1111, 0.1034, 0.108, 0.1044, 0.1024, 0.1007, 0.1016, 0.1012, 0.1016, 0.1079, 0.1155, 0.1022, 0.09938, 0.104, 0.1159, 0.1059, 0.1004, 0.09986, 0.1008, 0.1031, 0.1086, 0.104, 0.1005, 0.09976, 0.1057, 0.11, 0.1018, 0.1135, 0.1048, 0.1022, 0.1041, 0.1078, 0.1066, 0.1034, 0.1046, 0.1036, 0.103, 0.1026, 0.1042, 0.1061, 0.1058, 0.1057, 0.1077, 0.1049, 0.101, 0.1018, 0.1026, 0.1014, 0.1079, 0.1046, 0.1088, 0.1106, 0.1035, 0.1058, 0.1005, 0.1014, 0.1022, 0.101, 0.1081, 0.1043, 0.1092, 0.1116, 0.1033, 0.1057, 0.09942, 0.1006, 0.1011, 0.0998, 0.1093, 0.1035, 0.111, 0.1173, 0.1026, 0.1055, 0.1043, 0.1028, 0.1052, 0.1056, 0.1049, 0.1019, 0.1032, 0.1072, 0.1078, 0.1039, 0.1014, 0.1036, 0.1092, 0.1071, 0.1028, 0.1047, 0.1058, 0.1094, 0.1088, 0.106, 0.1049, 0.1022, 0.1022, 0.1017, 0.1026, 0.1041, 0.1049, 0.1057, 0.1067, 0.1065, 0.1072, 0.1066, 0.1055, 0.1048, 0.1034, 0.1035, 0.1042, 0.1039, 0.1037, 0.1029, 0.1073, 0.1106, 0.1045, 0.1101, 0.1033, 0.101, 0.1025, 0.1017, 0.1007, 0.1059, 0.102, 0.1055, 0.09976, 0.1076, 0.1011, 0.1043, 0.1121, 0.1001, 0.1127, 0.1028, 0.1047, 0.1029, 0.1035, 0.1024, 0.1038, 0.1054, 0.1069, 0.1052, 0.1072, 0.1041, 0.1016, 0.1034, 0.1081, 0.1076, 0.1034, 0.1043, 0.1042, 0.1026, 0.103, 0.1045, 0.1069, 0.1049, 0.1062, 0.1079, 0.1057, 0.1026, 0.1017, 0.1043, 0.1092, 0.1064, 0.1026, 0.1073, 0.1098, 0.1034, 0.101, 0.1046, 0.1043, 0.1053, 0.1103, 0.1086, 0.1092, 0.106, 0.1067, 0.1054, 0.1019, 0.1027, 0.1022, 0.1013, 0.1018, 0.1021, 0.1045, 0.1049, 0.1053, 0.1066, 0.106, 0.1069, 0.1061, 0.1053, 0.1052, 0.1034, 0.1031, 0.1038, 0.1038, 0.104, 0.1033, 0.1023, 0.1074, 0.1105, 0.1031, 0.1005, 0.1044, 0.1111, 0.1058, 0.1015, 0.1008, 0.1058, 0.109, 0.1111, 0.1034, 0.108, 0.1044, 0.1024, 0.1007, 0.1016, 0.1012, 0.1016, 0.1079, 0.1155, 0.1022, 0.09938, 0.104, 0.1159, 0.1059, 0.1004, 0.09986, 0.1008, 0.1031, 0.1086, 0.104, 0.1005, 0.09976, 0.1057, 0.11, 0.1018, 0.1135, 0.1048, 0.1022, 0.1041, 0.1078, 0.1066, 0.1034, 0.1046, 0.1036, 0.103, 0.1026, 0.1042, 0.1061, 0.1058, 0.1057, 0.1077, 0.1049, 0.101, 0.1018, 0.1026, 0.1014, 0.1079, 0.1046, 0.1088, 0.1106, 0.1035, 0.1058, 0.1005, 0.1014, 0.1022, 0.101, 0.1081, 0.1043, 0.1092, 0.1116, 0.1033, 0.1057, 0.09942, 0.1006, 0.1011, 0.0998, 0.1093, 0.1035, 0.111, 0.1173, 0.1026, 0.1055]): _vg.add([_i], _w, 'REPLACE')
_vg = ob_piranha.vertex_groups.new(name='Main3')
for _i, _w in zip([0, 1, 4, 5, 8, 9, 10, 11, 12, 17, 18, 19, 23, 24, 25, 26, 29, 31, 32, 35, 36, 37, 38, 39, 40, 43, 44, 47, 48, 49, 52, 54, 55, 56, 57, 58, 59, 67, 68, 70, 71, 75, 76, 79, 80, 81, 82, 86, 87, 88, 89, 90, 91, 92, 94, 101, 102, 103, 104, 105, 111, 112, 113, 114, 115, 116, 119, 122, 123, 128, 129, 130, 131, 132, 133, 136, 137, 142, 143, 144, 147, 150, 151, 152, 153, 154, 155, 156, 157, 279, 280, 281, 282, 283, 284, 285, 286, 287, 288, 289, 290, 291, 292, 293, 294, 295, 296, 297, 298, 299, 300, 301, 302, 303, 304, 305, 306, 307, 308, 309, 310, 311, 312, 313, 314, 317, 318, 319, 324, 325, 326, 327, 333, 334, 341, 342, 343, 344, 345, 351, 352, 353, 354, 355, 356, 357, 358, 359, 360, 361, 362, 363, 364, 365, 366, 367, 368, 369, 370, 371, 372, 373, 374, 375, 376, 377, 378, 379, 380, 381, 382, 383, 384, 385, 386, 387, 388, 389, 390, 391, 392, 393, 394, 395, 396, 397, 398, 399, 400, 401, 402, 403, 404, 405, 406, 407, 408, 409, 410], [0.6355, 0.05619, 0.2006, 0.2529, 0.0576, 0.633, 0.5765, 0.2469, 0.05335, 0.03112, 0.5937, 0.5515, 0.05924, 0.1513, 0.1199, 0.5035, 0.03644, 0.09419, 0.2402, 0.03323, 0.6687, 0.003371, 0.003848, 0.5439, 0.2916, 0.05053, 0.05466, 0.1195, 0.07967, 0.6226, 0.009942, 0.09839, 0.1732, 0.1778, 0.2077, 0.213, 0.1425, 0.6355, 0.05619, 0.05777, 0.0273, 0.4731, 0.5685, 0.1313, 0.2406, 0.2006, 0.2529, 0.0576, 0.633, 0.5255, 0.2571, 0.5765, 0.2469, 0.05335, 0.0032, 0.0516, 0.05944, 0.03112, 0.5937, 0.5515, 0.05924, 0.1513, 0.07109, 0.1174, 0.1199, 0.5035, 0.03644, 0.09419, 0.2402, 0.03323, 0.6687, 0.003371, 0.003848, 0.5439, 0.2916, 0.05053, 0.05466, 0.1195, 0.07967, 0.6226, 0.009942, 0.09839, 0.1732, 0.2399, 0.2674, 0.1778, 0.2077, 0.213, 0.1425, 0.2982, 0.3062, 0.3347, 0.3787, 0.5411, 0.3771, 0.407, 0.4184, 0.4581, 0.5193, 0.5407, 0.519, 0.3555, 0.4327, 0.3188, 0.4059, 0.3008, 0.378, 0.383, 0.3911, 0.3278, 0.431, 0.4286, 0.2858, 0.2749, 0.523, 0.5251, 0.5475, 0.5468, 0.5247, 0.356, 0.5216, 0.3018, 0.3634, 0.2769, 0.351, 0.0002684, 0.01369, 0.02936, 0.001737, 0.02077, 0.001686, 0.006297, 0.001507, 0.00784, 0.004592, 0.01994, 0.01411, 0.004786, 0.001889, 0.4237, 0.4611, 0.4906, 0.5123, 0.527, 0.5357, 0.4624, 0.4803, 0.4896, 0.5042, 0.5122, 0.5173, 0.4521, 0.4941, 0.5204, 0.5353, 0.5402, 0.5441, 0.3641, 0.3734, 0.4131, 0.4068, 0.4481, 0.4496, 0.5169, 0.493, 0.4665, 0.4526, 0.4199, 0.3945, 0.3921, 0.3503, 0.3615, 0.5255, 0.5231, 0.5258, 0.5211, 0.5187, 0.5053, 0.5078, 0.4913, 0.4869, 0.4728, 0.5235, 0.516, 0.5199, 0.4177, 0.3739, 0.52, 0.4327, 0.4005, 0.3737, 0.5186, 0.5149, 0.4973, 0.4837, 0.4677, 0.508, 0.3864, 0.4502]): _vg.add([_i], _w, 'REPLACE')
_vg = ob_piranha.vertex_groups.new(name='Main4')
for _i, _w in zip([0, 3, 4, 5, 6, 9, 10, 11, 17, 18, 19, 21, 22, 24, 26, 29, 32, 33, 36, 39, 40, 43, 44, 49, 52, 55, 56, 57, 58, 59, 67, 74, 75, 76, 77, 78, 79, 80, 81, 82, 83, 87, 88, 89, 90, 91, 101, 102, 103, 104, 105, 109, 110, 112, 116, 119, 123, 124, 129, 132, 133, 136, 137, 144, 147, 151, 152, 153, 154, 155, 156, 157, 243, 244, 245, 246, 247, 253, 255, 257, 259, 263, 264, 265, 269, 275, 276, 279, 280, 281, 282, 283, 284, 285, 286, 287, 288, 289, 290, 291, 292, 293, 294, 295, 296, 297, 298, 299, 300, 301, 302, 303, 304, 305, 306, 307, 308, 309, 310, 311, 312, 313, 314, 315, 316, 317, 318, 319, 320, 321, 322, 323, 324, 325, 326, 327, 328, 329, 330, 331, 332, 333, 334, 335, 336, 337, 338, 339, 340, 341, 342, 343, 344, 345, 346, 347, 348, 349, 350, 351, 352, 353, 354, 355, 356, 357, 358, 359, 360, 361, 362, 363, 364, 365, 366, 367, 368, 369, 370, 371, 372, 373, 374, 375, 376, 377, 378, 379, 380, 381, 382, 383, 384, 385, 386, 387, 388, 389, 390, 391, 392, 393, 394, 395, 396, 397, 398, 399, 400, 401, 402, 403, 404, 405, 406, 407, 408, 409, 410, 416, 422], [0.1774, 0.01637, 0.006317, 0.01206, 0.01949, 0.1635, 0.0706, 0.01159, 0.1282, 0.172, 0.1527, 0.03165, 0.02784, 0.003544, 0.0649, 0.1297, 0.003774, 0.008693, 0.1764, 0.06641, 0.05635, 0.1361, 0.1371, 0.06482, 0.1141, 0.5835, 0.5681, 0.5131, 0.4945, 0.6487, 0.1774, 0.0114, 0.2064, 0.1296, 0.01637, 0.006139, 0.002214, 0.01724, 0.006317, 0.01206, 0.01949, 0.1635, 0.0776, 0.05459, 0.0706, 0.01159, 0.09863, 0.09933, 0.1282, 0.172, 0.1527, 0.03165, 0.02784, 0.003544, 0.0649, 0.1297, 0.003774, 0.008693, 0.1764, 0.06641, 0.05635, 0.1361, 0.1371, 0.06482, 0.1141, 0.5835, 0.3545, 0.3258, 0.5681, 0.5131, 0.4945, 0.6487, 0.05528, 0.06545, 0.1514, 0.07866, 0.06719, 0.06995, 0.1017, 0.0952, 0.05843, 0.02977, 0.03547, 0.003211, 0.002834, 0.01154, 0.02194, 0.7018, 0.6938, 0.6653, 0.6213, 0.4589, 0.6229, 0.5931, 0.5816, 0.5419, 0.4807, 0.4593, 0.481, 0.6445, 0.5673, 0.6812, 0.5941, 0.6992, 0.622, 0.617, 0.6089, 0.6722, 0.569, 0.5714, 0.7142, 0.7251, 0.477, 0.4749, 0.4525, 0.4532, 0.4753, 0.644, 0.4784, 0.6982, 0.6366, 0.7231, 0.649, 0.8726, 0.8718, 0.8698, 0.8633, 0.8565, 0.7927, 0.8121, 0.8259, 0.8335, 0.837, 0.8604, 0.837, 0.8671, 0.831, 0.8716, 0.819, 0.873, 0.7964, 0.8386, 0.8513, 0.8499, 0.83, 0.8093, 0.8423, 0.8412, 0.7725, 0.8406, 0.8469, 0.851, 0.8412, 0.8521, 0.8356, 0.8486, 0.8218, 0.8457, 0.777, 0.5763, 0.5389, 0.5094, 0.4877, 0.473, 0.4643, 0.5376, 0.5197, 0.5104, 0.4958, 0.4878, 0.4827, 0.5479, 0.5059, 0.4796, 0.4647, 0.4598, 0.4559, 0.6359, 0.6266, 0.5869, 0.5932, 0.5519, 0.5504, 0.4832, 0.507, 0.5335, 0.5474, 0.5801, 0.6055, 0.6079, 0.6497, 0.6385, 0.4745, 0.4769, 0.4742, 0.4789, 0.4813, 0.4947, 0.4922, 0.5087, 0.5131, 0.5272, 0.4765, 0.484, 0.4801, 0.5823, 0.6261, 0.48, 0.5673, 0.5995, 0.6263, 0.4814, 0.4851, 0.5027, 0.5163, 0.5323, 0.492, 0.6136, 0.5498, 0.009745, 0.001618]): _vg.add([_i], _w, 'REPLACE')
_vg = ob_piranha.vertex_groups.new(name='Main5')
for _i, _w in zip([0, 3, 6, 9, 10, 17, 18, 19, 20, 21, 22, 26, 29, 30, 33, 36, 39, 40, 43, 44, 45, 46, 52, 53, 55, 56, 57, 58, 59, 67, 74, 75, 76, 77, 78, 83, 87, 88, 89, 90, 101, 102, 103, 104, 105, 106, 107, 108, 109, 110, 116, 119, 120, 121, 124, 125, 129, 132, 133, 136, 137, 138, 139, 141, 147, 148, 149, 151, 152, 153, 154, 155, 156, 157, 243, 244, 245, 246, 247, 248, 249, 250, 251, 252, 253, 254, 255, 256, 257, 258, 259, 260, 261, 262, 263, 264, 265, 266, 267, 268, 269, 270, 271, 272, 273, 274, 275, 276, 277, 278, 315, 316, 317, 318, 319, 320, 321, 322, 323, 324, 325, 326, 327, 328, 329, 330, 331, 332, 333, 334, 335, 336, 337, 338, 339, 340, 341, 342, 343, 344, 345, 346, 347, 348, 349, 350, 411, 412, 413, 414, 415, 416, 417, 418, 419, 420, 421, 422, 423, 424], [0.06849, 0.8823, 0.8445, 0.06378, 0.009873, 0.8018, 0.08091, 0.06872, 0.7447, 0.8177, 0.8851, 0.002846, 0.7852, 0.6477, 0.856, 0.05744, 0.01388, 0.002896, 0.7844, 0.7595, 0.8313, 0.5861, 0.8263, 0.4408, 0.2023, 0.2013, 0.2208, 0.2126, 0.1773, 0.06849, 0.853, 0.1358, 0.08502, 0.8823, 0.9049, 0.8445, 0.06378, 0.04387, 0.01389, 0.009873, 0.8195, 0.7912, 0.8018, 0.08091, 0.06872, 0.8167, 0.7044, 0.7447, 0.8177, 0.8851, 0.002846, 0.7852, 0.6477, 0.7638, 0.856, 0.6841, 0.05744, 0.01388, 0.002896, 0.7844, 0.7595, 0.8313, 0.5861, 0.6089, 0.8263, 0.4408, 0.6587, 0.2023, 0.3226, 0.3, 0.2013, 0.2208, 0.2126, 0.1773, 0.7478, 0.7592, 0.6959, 0.7356, 0.7304, 0.2417, 0.0174, 0.004738, 0.04811, 0.319, 0.7333, 0.2876, 0.7359, 0.06175, 0.7495, 0.04663, 0.7528, 0.2247, 0.3686, 0.5188, 0.6831, 0.6749, 0.5378, 0.412, 0.2853, 0.4118, 0.6384, 0.683, 0.332, 0.1853, 0.1365, 0.5458, 0.7584, 0.6974, 0.492, 0.2809, 0.1075, 0.1071, 0.1051, 0.1049, 0.1039, 0.188, 0.1668, 0.1511, 0.142, 0.1371, 0.1042, 0.1372, 0.1047, 0.1452, 0.1056, 0.1594, 0.1068, 0.1842, 0.1357, 0.1198, 0.1264, 0.147, 0.1712, 0.1383, 0.1413, 0.2094, 0.1321, 0.1182, 0.117, 0.1314, 0.122, 0.1401, 0.1305, 0.1572, 0.1364, 0.2048, 0.3317, 0.0312, 0.1161, 0.1645, 0.2428, 0.7446, 0.3562, 0.1346, 0.7664, 0.2718, 0.1054, 0.6577, 0.4011, 0.2716]): _vg.add([_i], _w, 'REPLACE')
_vg = ob_piranha.vertex_groups.new(name='Main6')
for _i, _w in zip([3, 6, 20, 21, 22, 29, 30, 33, 44, 45, 46, 53, 74, 77, 78, 83, 102, 106, 107, 108, 109, 110, 119, 120, 121, 124, 125, 137, 138, 139, 140, 141, 148, 149, 243, 244, 245, 246, 247, 248, 249, 250, 251, 252, 253, 254, 255, 256, 257, 258, 259, 260, 261, 262, 263, 264, 265, 266, 267, 268, 269, 270, 271, 272, 273, 274, 275, 276, 277, 278, 411, 412, 413, 414, 415, 416, 417, 418, 419, 420, 421, 422, 423, 424], [0.07117, 0.1057, 0.2375, 0.1207, 0.05819, 0.01022, 0.3329, 0.1035, 0.01381, 0.1435, 0.3861, 0.5454, 0.09561, 0.07117, 0.05066, 0.1057, 0.009712, 0.1552, 0.2631, 0.2375, 0.1207, 0.05819, 0.01022, 0.3329, 0.2164, 0.1035, 0.3073, 0.01381, 0.1435, 0.3861, 0.9945, 0.3807, 0.5454, 0.3169, 0.1969, 0.1754, 0.1527, 0.1857, 0.2024, 0.7503, 0.9656, 0.972, 0.9497, 0.6681, 0.1967, 0.7011, 0.1624, 0.9364, 0.1553, 0.9504, 0.1888, 0.7679, 0.6163, 0.4577, 0.277, 0.2823, 0.4355, 0.5701, 0.7051, 0.5735, 0.3352, 0.2942, 0.6579, 0.8091, 0.8608, 0.4469, 0.2108, 0.2667, 0.4901, 0.7089, 0.6548, 0.9584, 0.8804, 0.8296, 0.7492, 0.2255, 0.6344, 0.8616, 0.2132, 0.7221, 0.8919, 0.3165, 0.585, 0.7194]): _vg.add([_i], _w, 'REPLACE')
_m = ob_piranha.modifiers.new('Armature', 'ARMATURE')
_m.object = ob_fish_armature
_m = ob_piranha.modifiers.new('Auto Smooth', 'NODES')
_m.node_group = ng_auto_smooth
_gi = [s.identifier for s in ng_auto_smooth.interface.items_tree if s.item_type == 'SOCKET' and s.in_out == 'INPUT']
_m[_gi[1]] = 0.8046  # Angle

# ---- collection membership
col_collection_1.objects.link(ob_fish_armature)
col_collection_1.objects.link(ob_piranha)

# ---- scene / render settings (as saved in the file)
scene.frame_start = 1; scene.frame_end = 55; scene.frame_set(30)
scene.render.engine = 'CYCLES'
scene.render.resolution_x = 1000
scene.render.resolution_y = 1000
scene.render.dither_intensity = 0.0
scene.cycles.samples = 200
scene.cycles.sampling_pattern = 'TABULATED_SOBOL'
scene.cycles.light_sampling_threshold = 0.0
scene.cycles.use_adaptive_sampling = False
scene.cycles.use_light_tree = False
scene.cycles.caustics_reflective = False
scene.cycles.caustics_refractive = False
scene.cycles.blur_glossy = 0.0
scene.cycles.max_bounces = 2
scene.cycles.pixel_filter_type = 'GAUSSIAN'
scene.cycles.sample_clamp_indirect = 0.0
scene.view_settings.view_transform = 'Standard'
bpy.context.view_layer.update()

# ---- added for rendering (the .blend has no active camera): camera
cam_auto = bpy.data.cameras.new('AutoCamera')
cam_auto.lens = 50.0
cam_auto.sensor_width = 36.0
cam_auto.clip_end = 1000.0
ob_auto_camera = bpy.data.objects.new('AutoCamera', cam_auto)
scene.collection.objects.link(ob_auto_camera)
ob_auto_camera.location = (5.53355, -6.402, 4.64886)
ob_auto_camera.rotation_euler = (1.09748, -7.21219e-08, 0.694738)
scene.camera = ob_auto_camera
bpy.context.view_layer.update()
